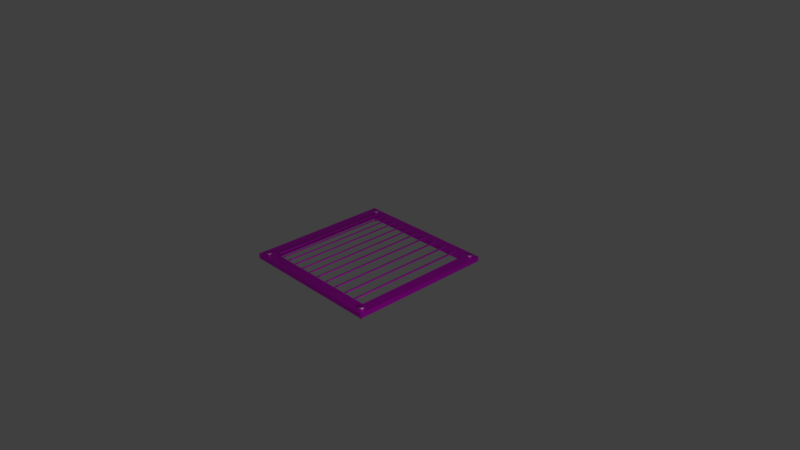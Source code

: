 # Source: ventcover.blend  (saved by Blender 2.79.0; exported with 4.5.12 LTS)
import bpy
from mathutils import Matrix  # noqa: F401  (used for matrix-valued properties, if any)

bpy.ops.wm.read_factory_settings(use_empty=True)
scene = bpy.context.scene
scene.name = 'Scene'

# ---- collections
col_collection_1 = bpy.data.collections.new('Collection 1'); scene.collection.children.link(col_collection_1)

# ---- images (referenced by path relative to the original .blend; pixels are not part of the script)
import os
ASSET_DIR = os.environ.get("B2B_ASSET_DIR", "")  # directory of the original .blend (textures are referenced by path, not embedded)
HERE = os.path.dirname(os.path.abspath(__file__))  # packed textures are extracted next to this script under _unpacked/

def load_image(name, relpath, width, height, colorspace="sRGB"):
    """Load a texture the original file referenced (path relative to the .blend, or extracted next to this script)."""
    p = next((c for c in (os.path.join(HERE, relpath), os.path.join(ASSET_DIR, relpath)) if relpath and os.path.exists(c)), "")
    if p:
        img = bpy.data.images.load(p, check_existing=True)
        img.name = name
    else:  # same state as the original file: an image datablock whose file is absent (Cycles renders it pink)
        img = bpy.data.images.new(name, width, height)
        img.source = "FILE"
        img.filepath = "//" + (relpath or name)
    img.colorspace_settings.name = colorspace
    return img
img_rustearlytexture_png = load_image('rustEarlyTexture.png', 'rustEarlyTexture.png', 1024, 1024, 'sRGB')
img_rustinitialtexture_png = load_image('rustInitialTexture.png', 'rustInitialTexture.png', 1024, 1024, 'sRGB')
img_hingenailstexture_png = load_image('hingeNailsTexture.png', 'hingeNailsTexture.png', 1024, 1024, 'sRGB')

# ---- materials (node trees are filled in below, after node groups)
mat_metal = bpy.data.materials.new('metal')
mat_metal.alpha_threshold = 0.0
mat_metal.roughness = 0.5
mat_rustedmetal = bpy.data.materials.new('rustedMetal')
mat_rustedmetal.alpha_threshold = 0.0
mat_rustedmetal.roughness = 0.5
mat_nail = bpy.data.materials.new('nail')
mat_nail.alpha_threshold = 0.0
mat_nail.roughness = 0.5
mat_nailmetal = bpy.data.materials.new('nailMetal')
mat_nailmetal.alpha_threshold = 0.0
mat_nailmetal.roughness = 0.5

# ---- material node trees
mat_metal.use_nodes = True; mat_metal.node_tree.nodes.clear()
_N = mat_metal.node_tree.nodes; _L = mat_metal.node_tree.links
n0 = _N.new('ShaderNodeBsdfPrincipled'); n0.name = 'Principled BSDF'; n0.location = (109, 324)
n0.width = 150
n0.subsurface_method = 'BURLEY'
n0.inputs[1].default_value = 1.0
n0.inputs[3].default_value = 1.45
n0.inputs[9].default_value = (1.0, 1.0, 1.0)
n1 = _N.new('ShaderNodeTexImage'); n1.name = 'Image Texture'; n1.location = (-79, 291)
n1.width = 140
n1.image = img_rustearlytexture_png
n2 = _N.new('ShaderNodeBsdfPrincipled'); n2.name = 'Principled BSDF.001'; n2.location = (285, 236)
n2.width = 150
n2.subsurface_method = 'BURLEY'
n2.inputs[1].default_value = 1.0
n2.inputs[3].default_value = 1.45
n2.inputs[9].default_value = (1.0, 1.0, 1.0)
n3 = _N.new('ShaderNodeOutputMaterial'); n3.name = 'Material Output'; n3.location = (695, 300)
n4 = _N.new('ShaderNodeMixShader'); n4.name = 'Mix Shader'; n4.location = (501, 325)
n4.inputs[0].default_value = 0.1291
_L.new(n0.outputs[0], n4.inputs[1])
_L.new(n1.outputs[0], n0.inputs[0])
_L.new(n4.outputs[0], n3.inputs[0])
_L.new(n2.outputs[0], n4.inputs[2])
n3.is_active_output = True
mat_rustedmetal.use_nodes = True; mat_rustedmetal.node_tree.nodes.clear()
_N = mat_rustedmetal.node_tree.nodes; _L = mat_rustedmetal.node_tree.links
n0 = _N.new('ShaderNodeOutputMaterial'); n0.name = 'Material Output'; n0.location = (300, 300)
n1 = _N.new('ShaderNodeBsdfPrincipled'); n1.name = 'Principled BSDF'; n1.location = (81, 341)
n1.width = 150
n1.subsurface_method = 'BURLEY'
n1.inputs[1].default_value = 0.7625
n1.inputs[3].default_value = 1.45
n1.inputs[9].default_value = (1.0, 1.0, 1.0)
n2 = _N.new('ShaderNodeTexImage'); n2.name = 'Image Texture'; n2.location = (-129, 305)
n2.width = 140
n2.image = img_rustinitialtexture_png
_L.new(n1.outputs[0], n0.inputs[0])
_L.new(n2.outputs[0], n1.inputs[0])
n0.is_active_output = True
mat_nail.use_nodes = True; mat_nail.node_tree.nodes.clear()
_N = mat_nail.node_tree.nodes; _L = mat_nail.node_tree.links
n0 = _N.new('ShaderNodeBsdfPrincipled'); n0.name = 'Principled BSDF'; n0.location = (215, 311)
n0.width = 150
n0.subsurface_method = 'BURLEY'
n0.inputs[1].default_value = 1.0
n0.inputs[3].default_value = 1.45
n0.inputs[9].default_value = (1.0, 1.0, 1.0)
n1 = _N.new('ShaderNodeTexImage'); n1.name = 'Image Texture'; n1.location = (-83, 298)
n1.width = 216
n1.image = img_hingenailstexture_png
n2 = _N.new('ShaderNodeOutputMaterial'); n2.name = 'Material Output'; n2.location = (806, 254)
n3 = _N.new('ShaderNodeMixShader'); n3.name = 'Mix Shader'; n3.location = (608, 260)
n4 = _N.new('ShaderNodeBsdfPrincipled'); n4.name = 'Principled BSDF.001'; n4.location = (395, 169)
n4.width = 150
n4.subsurface_method = 'BURLEY'
n4.inputs[0].default_value = (1.0, 1.0, 1.0, 1.0)
n4.inputs[1].default_value = 1.0
n4.inputs[3].default_value = 1.45
n4.inputs[9].default_value = (1.0, 1.0, 1.0)
_L.new(n1.outputs[0], n0.inputs[0])
_L.new(n3.outputs[0], n2.inputs[0])
_L.new(n1.outputs[1], n3.inputs[0])
_L.new(n0.outputs[0], n3.inputs[2])
_L.new(n4.outputs[0], n3.inputs[1])
n2.is_active_output = True
mat_nailmetal.use_nodes = True; mat_nailmetal.node_tree.nodes.clear()
_N = mat_nailmetal.node_tree.nodes; _L = mat_nailmetal.node_tree.links
n0 = _N.new('ShaderNodeOutputMaterial'); n0.name = 'Material Output'; n0.location = (300, 300)
n1 = _N.new('ShaderNodeBsdfPrincipled'); n1.name = 'Principled BSDF'; n1.location = (63, 343)
n1.width = 150
n1.subsurface_method = 'BURLEY'
n1.inputs[0].default_value = (0.7246, 0.7246, 0.7246, 1.0)
n1.inputs[1].default_value = 1.0
n1.inputs[3].default_value = 1.45
n1.inputs[9].default_value = (1.0, 1.0, 1.0)
_L.new(n1.outputs[0], n0.inputs[0])
n0.is_active_output = True

# ---- world
world_world = bpy.data.worlds.new('World'); scene.world = world_world
world_world.color = (0.05088, 0.05088, 0.05088)
world_world.use_sun_shadow = False
world_world.sun_shadow_jitter_overblur = 0.0
world_world.cycles.sampling_method = 'MANUAL'

# ---- cameras
cam_camera = bpy.data.cameras.new('Camera')
cam_camera.clip_end = 100.0
cam_camera.lens = 35.0
cam_camera.sensor_width = 32.0
cam_camera.sensor_height = 18.0
cam_camera.ortho_scale = 7.314
cam_camera.dof.focus_distance = 0.0

# ---- lights
light_lamp = bpy.data.lights.new('Lamp', 'POINT')
light_lamp.transmission_factor = 0.0
light_lamp.cutoff_distance = 30.0
light_lamp.energy = 100.0
light_lamp.shadow_buffer_clip_start = 1.001
light_lamp.shadow_soft_size = 0.1
light_lamp.shadow_maximum_resolution = 0.006
light_lamp.use_absolute_resolution = True

# ---- meshes
me_plane_003 = bpy.data.meshes.new('Plane.003')
me_plane_003.from_pydata([(-1.0, -1.0, 0.0), (1.0, -1.0, 0.0), (-1.0, 1.0, 0.0), (1.0, 1.0, 0.0), (2.457, -1.0, 0.08995), (4.457, -1.0, 0.08995), (2.457, 1.0, 0.08995), (4.457, 1.0, 0.08995), (-22.32, -1.196, -0.6143), (23.64, -1.196, 0.5818), (-22.32, 1.196, -0.6143), (23.64, 1.196, 0.5818), (-21.43, -1.196, -0.6839), (24.54, -1.196, 0.5121), (-21.43, 1.196, -0.6839), (24.54, 1.196, 0.5121), (19.91, -1.005, 0.4846), (-18.87, -1.005, -0.5244), (-18.87, 1.013, -0.5244), (19.91, 1.013, 0.4846), (20.85, -1.01, 0.4163), (-18.11, -1.01, -0.5976), (-18.11, 1.018, -0.5976), (20.85, 1.018, 0.4163), (21.26, 1.072, 0.5198), (21.36, 1.073, 0.5223), (21.45, 1.074, 0.5247), (21.54, 1.076, 0.5269), (21.61, 1.08, 0.5289), (21.67, 1.084, 0.5305), (21.72, 1.088, 0.5317), (21.75, 1.093, 0.5324), (21.76, 1.098, 0.5327), (21.75, 1.103, 0.5324), (21.72, 1.108, 0.5317), (21.67, 1.112, 0.5305), (21.61, 1.116, 0.5289), (21.54, 1.119, 0.5269), (21.45, 1.122, 0.5247), (21.36, 1.123, 0.5223), (21.26, 1.124, 0.5198), (21.16, 1.123, 0.5173), (21.07, 1.122, 0.5149), (20.99, 1.119, 0.5126), (20.91, 1.116, 0.5107), (20.85, 1.112, 0.5091), (20.8, 1.108, 0.5079), (20.78, 1.103, 0.5071), (20.77, 1.098, 0.5069), (20.78, 1.093, 0.5071), (20.8, 1.088, 0.5079), (20.85, 1.084, 0.5091), (20.91, 1.08, 0.5107), (20.99, 1.076, 0.5126), (21.07, 1.074, 0.5149), (21.17, 1.073, 0.5173), (21.0, 1.072, 0.5403), (21.1, 1.073, 0.5429), (21.19, 1.074, 0.5453), (21.27, 1.076, 0.5475), (21.35, 1.08, 0.5495), (21.41, 1.084, 0.5511), (21.46, 1.088, 0.5522), (21.48, 1.093, 0.553), (21.49, 1.098, 0.5532), (21.48, 1.103, 0.553), (21.46, 1.108, 0.5522), (21.41, 1.112, 0.5511), (21.35, 1.116, 0.5495), (21.27, 1.119, 0.5475), (21.19, 1.122, 0.5453), (21.1, 1.123, 0.5429), (21.0, 1.124, 0.5403), (20.9, 1.123, 0.5378), (20.81, 1.122, 0.5354), (20.72, 1.119, 0.5332), (20.65, 1.116, 0.5312), (20.59, 1.112, 0.5296), (20.54, 1.108, 0.5284), (20.51, 1.103, 0.5277), (20.5, 1.098, 0.5274), (20.51, 1.093, 0.5277), (20.54, 1.088, 0.5284), (20.59, 1.084, 0.5296), (20.65, 1.08, 0.5312), (20.72, 1.076, 0.5332), (20.81, 1.074, 0.5354), (20.9, 1.073, 0.5378), (21.26, -1.124, 0.5198), (21.36, -1.124, 0.5223), (21.45, -1.123, 0.5248), (21.54, -1.12, 0.527), (21.61, -1.117, 0.5289), (21.67, -1.113, 0.5305), (21.72, -1.109, 0.5317), (21.75, -1.104, 0.5325), (21.76, -1.099, 0.5327), (21.75, -1.094, 0.5325), (21.72, -1.089, 0.5317), (21.67, -1.084, 0.5305), (21.61, -1.081, 0.5289), (21.54, -1.077, 0.527), (21.45, -1.075, 0.5248), (21.36, -1.073, 0.5223), (21.26, -1.073, 0.5198), (21.17, -1.073, 0.5173), (21.07, -1.075, 0.5149), (20.99, -1.077, 0.5127), (20.91, -1.081, 0.5107), (20.85, -1.084, 0.5091), (20.81, -1.089, 0.5079), (20.78, -1.094, 0.5072), (20.77, -1.099, 0.5069), (20.78, -1.104, 0.5072), (20.81, -1.109, 0.5079), (20.85, -1.113, 0.5091), (20.91, -1.117, 0.5107), (20.99, -1.12, 0.5127), (21.07, -1.123, 0.5149), (21.17, -1.124, 0.5173), (20.95, -1.124, 0.5443), (21.05, -1.124, 0.5468), (21.14, -1.123, 0.5492), (21.23, -1.12, 0.5514), (21.3, -1.117, 0.5534), (21.36, -1.113, 0.555), (21.41, -1.109, 0.5562), (21.44, -1.104, 0.5569), (21.45, -1.099, 0.5571), (21.44, -1.094, 0.5569), (21.41, -1.089, 0.5562), (21.36, -1.084, 0.555), (21.3, -1.081, 0.5534), (21.23, -1.077, 0.5514), (21.14, -1.075, 0.5492), (21.05, -1.073, 0.5468), (20.95, -1.073, 0.5443), (20.85, -1.073, 0.5417), (20.76, -1.075, 0.5393), (20.68, -1.077, 0.5371), (20.6, -1.081, 0.5351), (20.54, -1.084, 0.5335), (20.49, -1.089, 0.5324), (20.46, -1.094, 0.5316), (20.46, -1.099, 0.5314), (20.46, -1.104, 0.5316), (20.49, -1.109, 0.5324), (20.54, -1.113, 0.5335), (20.6, -1.117, 0.5351), (20.68, -1.12, 0.5371), (20.76, -1.123, 0.5393), (20.85, -1.124, 0.5417), (-20.23, -1.08, -0.5597), (-20.9, -1.117, -0.5773), (-20.29, -1.077, -0.5614), (-20.37, -1.075, -0.5636), (-20.47, -1.073, -0.566), (-20.56, -1.073, -0.5685), (-20.66, -1.073, -0.571), (-20.75, -1.075, -0.5734), (-20.84, -1.077, -0.5757), (-20.91, -1.08, -0.5776), (-20.98, -1.084, -0.5792), (-21.02, -1.089, -0.5804), (-21.05, -1.094, -0.5812), (-21.06, -1.099, -0.5814), (-21.05, -1.104, -0.5812), (-21.02, -1.108, -0.5804), (-20.98, -1.113, -0.5792), (-20.56, -1.124, -0.5685), (-20.47, -1.124, -0.566), (-20.37, -1.122, -0.5636), (-20.29, -1.12, -0.5614), (-20.21, -1.117, -0.5594), (-20.15, -1.113, -0.5578), (-20.11, -1.108, -0.5566), (-20.08, -1.104, -0.5559), (-20.07, -1.099, -0.5556), (-20.08, -1.094, -0.5559), (-20.11, -1.089, -0.5566), (-20.15, -1.084, -0.5578), (-20.84, -1.12, -0.5757), (-20.75, -1.122, -0.5734), (-20.66, -1.124, -0.571), (-20.38, -1.08, -0.5474), (-21.06, -1.117, -0.565), (-20.45, -1.077, -0.549), (-20.53, -1.075, -0.5513), (-20.63, -1.073, -0.5537), (-20.72, -1.073, -0.5562), (-20.82, -1.073, -0.5587), (-20.91, -1.075, -0.5611), (-21.0, -1.077, -0.5633), (-21.07, -1.08, -0.5653), (-21.13, -1.084, -0.5669), (-21.18, -1.089, -0.5681), (-21.21, -1.094, -0.5688), (-21.22, -1.099, -0.5691), (-21.21, -1.104, -0.5688), (-21.18, -1.108, -0.5681), (-21.13, -1.113, -0.5669), (-20.72, -1.124, -0.5562), (-20.63, -1.124, -0.5537), (-20.53, -1.122, -0.5513), (-20.45, -1.12, -0.549), (-20.37, -1.117, -0.5471), (-20.31, -1.113, -0.5455), (-20.26, -1.108, -0.5443), (-20.24, -1.104, -0.5435), (-20.23, -1.099, -0.5433), (-20.24, -1.094, -0.5435), (-20.26, -1.089, -0.5443), (-20.31, -1.084, -0.5455), (-21.0, -1.12, -0.5633), (-20.91, -1.122, -0.5611), (-20.82, -1.124, -0.5587), (-20.48, -1.08, -0.5395), (-21.16, -1.117, -0.5571), (-20.55, -1.077, -0.5411), (-20.63, -1.075, -0.5434), (-20.73, -1.073, -0.5458), (-20.82, -1.073, -0.5483), (-20.92, -1.073, -0.5508), (-21.01, -1.075, -0.5532), (-21.1, -1.077, -0.5555), (-21.17, -1.08, -0.5574), (-21.23, -1.084, -0.559), (-21.28, -1.089, -0.5602), (-21.31, -1.094, -0.5609), (-21.32, -1.099, -0.5612), (-21.31, -1.104, -0.5609), (-21.28, -1.108, -0.5602), (-21.23, -1.113, -0.559), (-20.82, -1.124, -0.5483), (-20.73, -1.124, -0.5458), (-20.63, -1.122, -0.5434), (-20.55, -1.12, -0.5411), (-20.47, -1.117, -0.5392), (-20.41, -1.113, -0.5376), (-20.37, -1.108, -0.5364), (-20.34, -1.104, -0.5357), (-20.33, -1.099, -0.5354), (-20.34, -1.094, -0.5357), (-20.37, -1.089, -0.5364), (-20.41, -1.084, -0.5376), (-21.1, -1.12, -0.5555), (-21.01, -1.122, -0.5532), (-20.92, -1.124, -0.5508), (-20.17, 1.082, -0.5583), (-20.85, 1.118, -0.5761), (-20.15, 1.083, -0.5578), (-20.11, 1.088, -0.5567), (-20.08, 1.093, -0.5559), (-20.07, 1.098, -0.5557), (-20.08, 1.103, -0.5559), (-20.11, 1.108, -0.5567), (-20.15, 1.112, -0.5578), (-20.22, 1.116, -0.5595), (-20.29, 1.119, -0.5614), (-20.38, 1.121, -0.5636), (-20.47, 1.123, -0.5661), (-20.57, 1.123, -0.5686), (-20.66, 1.123, -0.5711), (-20.76, 1.121, -0.5735), (-20.57, 1.072, -0.5686), (-20.47, 1.072, -0.5661), (-20.38, 1.074, -0.5636), (-20.29, 1.076, -0.5614), (-20.22, 1.079, -0.5595), (-20.92, 1.116, -0.5777), (-20.98, 1.112, -0.5793), (-21.02, 1.108, -0.5805), (-21.05, 1.103, -0.5812), (-21.06, 1.098, -0.5815), (-21.05, 1.093, -0.5812), (-21.02, 1.088, -0.5805), (-20.98, 1.083, -0.5793), (-20.92, 1.079, -0.5777), (-20.84, 1.076, -0.5757), (-20.76, 1.074, -0.5735), (-20.66, 1.072, -0.5711), (-20.41, 1.082, -0.5396), (-21.09, 1.118, -0.5574), (-20.39, 1.083, -0.5391), (-20.35, 1.088, -0.538), (-20.32, 1.093, -0.5372), (-20.31, 1.098, -0.537), (-20.32, 1.103, -0.5372), (-20.35, 1.108, -0.538), (-20.39, 1.112, -0.5391), (-20.46, 1.116, -0.5407), (-20.53, 1.119, -0.5427), (-20.62, 1.121, -0.5449), (-20.71, 1.123, -0.5473), (-20.81, 1.123, -0.5499), (-20.9, 1.123, -0.5524), (-20.99, 1.121, -0.5548), (-20.81, 1.072, -0.5499), (-20.71, 1.072, -0.5473), (-20.62, 1.074, -0.5449), (-20.53, 1.076, -0.5427), (-20.46, 1.079, -0.5407), (-21.16, 1.116, -0.559), (-21.22, 1.112, -0.5606), (-21.26, 1.108, -0.5618), (-21.29, 1.103, -0.5625), (-21.3, 1.098, -0.5627), (-21.29, 1.093, -0.5625), (-21.26, 1.088, -0.5618), (-21.22, 1.083, -0.5606), (-21.16, 1.079, -0.559), (-21.08, 1.076, -0.557), (-20.99, 1.074, -0.5548), (-20.9, 1.072, -0.5524), (-4.777, -1.0, -0.09827), (-2.777, -1.0, -0.09827), (-4.777, 1.0, -0.09827), (-2.777, 1.0, -0.09827), (-8.835, -1.0, -0.2039), (-6.835, -1.0, -0.2039), (-8.835, 1.0, -0.2039), (-6.835, 1.0, -0.2039), (-12.99, -1.0, -0.3121), (-10.99, -1.0, -0.3121), (-12.99, 1.0, -0.3121), (-10.99, 1.0, -0.3121), (-17.2, -1.0, -0.4215), (-15.2, -1.0, -0.4215), (-17.2, 1.0, -0.4215), (-15.2, 1.0, -0.4215), (12.24, -1.0, 0.3446), (14.24, -1.0, 0.3446), (12.24, 1.0, 0.3446), (14.24, 1.0, 0.3446), (5.736, -1.0, 0.1753), (7.736, -1.0, 0.1753), (5.736, 1.0, 0.1753), (7.736, 1.0, 0.1753), (14.96, -1.0, 0.4153), (16.96, -1.0, 0.4153), (14.96, 1.0, 0.4153), (16.96, 1.0, 0.4153), (17.46, -1.0, 0.4803), (19.46, -1.0, 0.4803), (17.46, 1.0, 0.4803), (19.46, 1.0, 0.4803), (9.173, -1.0, 0.2647), (11.17, -1.0, 0.2647), (9.173, 1.0, 0.2647), (11.17, 1.0, 0.2647), (-1.0, 1.0, -0.01589), (-1.0, -1.0, -0.01589), (1.0, -1.0, -0.01589), (1.0, 1.0, -0.01589), (2.457, 1.0, 0.07406), (2.457, -1.0, 0.07406), (4.457, -1.0, 0.07406), (4.457, 1.0, 0.07406), (-4.777, 1.0, -0.1142), (-4.777, -1.0, -0.1142), (-2.777, -1.0, -0.1142), (-2.777, 1.0, -0.1142), (-8.835, 1.0, -0.2198), (-8.835, -1.0, -0.2198), (-6.835, -1.0, -0.2198), (-6.835, 1.0, -0.2198), (-12.99, 1.0, -0.328), (-12.99, -1.0, -0.328), (-10.99, -1.0, -0.328), (-10.99, 1.0, -0.328), (-17.2, 1.0, -0.4374), (-17.2, -1.0, -0.4374), (-15.2, -1.0, -0.4374), (-15.2, 1.0, -0.4374), (12.24, 1.0, 0.3287), (12.24, -1.0, 0.3287), (14.24, -1.0, 0.3287), (14.24, 1.0, 0.3287), (5.736, 1.0, 0.1594), (5.736, -1.0, 0.1594), (7.736, -1.0, 0.1594), (7.736, 1.0, 0.1594), (14.96, 1.0, 0.3994), (14.96, -1.0, 0.3994), (16.96, -1.0, 0.3994), (16.96, 1.0, 0.3994), (17.46, 1.0, 0.4644), (17.46, -1.0, 0.4644), (19.46, -1.0, 0.4644), (19.46, 1.0, 0.4644), (9.173, 1.0, 0.2488), (9.173, -1.0, 0.2488), (11.17, -1.0, 0.2488), (11.17, 1.0, 0.2488), (20.99, 1.06, 0.52), (20.77, 1.06, 0.537), (21.16, 1.06, 0.5245), (20.94, 1.06, 0.5414), (21.33, 1.063, 0.5287), (21.11, 1.063, 0.5457), (21.48, 1.067, 0.5327), (21.26, 1.067, 0.5497), (21.61, 1.073, 0.5361), (21.39, 1.073, 0.5531), (21.72, 1.08, 0.539), (21.5, 1.08, 0.5559), (21.8, 1.088, 0.5411), (21.58, 1.088, 0.5581), (21.85, 1.096, 0.5424), (21.63, 1.096, 0.5594), (21.87, 1.105, 0.5428), (21.65, 1.105, 0.5598), (21.85, 1.114, 0.5424), (21.63, 1.114, 0.5594), (21.8, 1.123, 0.5411), (21.58, 1.123, 0.5581), (21.72, 1.13, 0.539), (21.5, 1.13, 0.5559), (21.61, 1.137, 0.5361), (21.39, 1.137, 0.5531), (21.48, 1.143, 0.5327), (21.26, 1.143, 0.5497), (21.33, 1.147, 0.5287), (21.11, 1.147, 0.5457), (21.16, 1.15, 0.5245), (20.94, 1.15, 0.5414), (20.99, 1.151, 0.52), (20.77, 1.151, 0.537), (20.82, 1.15, 0.5156), (20.6, 1.15, 0.5326), (20.66, 1.147, 0.5113), (20.44, 1.147, 0.5283), (20.5, 1.143, 0.5073), (20.29, 1.143, 0.5243), (20.37, 1.137, 0.5039), (20.15, 1.137, 0.5209), (20.26, 1.13, 0.5011), (20.04, 1.13, 0.518), (20.18, 1.123, 0.499), (19.96, 1.123, 0.5159), (20.13, 1.114, 0.4977), (19.91, 1.114, 0.5146), (20.11, 1.105, 0.4972), (19.9, 1.105, 0.5142), (20.13, 1.096, 0.4977), (19.91, 1.096, 0.5146), (20.18, 1.088, 0.499), (19.96, 1.088, 0.5159), (20.26, 1.08, 0.5011), (20.04, 1.08, 0.518), (20.37, 1.073, 0.5039), (20.15, 1.073, 0.5209), (20.5, 1.067, 0.5073), (20.29, 1.067, 0.5243), (20.66, 1.063, 0.5113), (20.44, 1.063, 0.5283), (20.82, 1.06, 0.5156), (20.6, 1.06, 0.5326), (22.9, 1.08, 0.3711), (21.02, 1.08, 0.5179), (22.99, 1.081, 0.3736), (21.11, 1.081, 0.5203), (23.08, 1.082, 0.3759), (21.2, 1.082, 0.5226), (23.16, 1.085, 0.378), (21.28, 1.085, 0.5247), (23.23, 1.088, 0.3799), (21.35, 1.088, 0.5266), (23.29, 1.091, 0.3814), (21.41, 1.091, 0.5281), (23.34, 1.096, 0.3825), (21.46, 1.096, 0.5293), (23.36, 1.1, 0.3833), (21.48, 1.1, 0.53), (23.37, 1.105, 0.3835), (21.49, 1.105, 0.5302), (23.36, 1.11, 0.3833), (21.48, 1.11, 0.53), (23.34, 1.115, 0.3825), (21.46, 1.115, 0.5293), (23.29, 1.119, 0.3814), (21.41, 1.119, 0.5281), (23.23, 1.123, 0.3799), (21.35, 1.123, 0.5266), (23.16, 1.126, 0.378), (21.28, 1.126, 0.5247), (23.08, 1.128, 0.3759), (21.2, 1.128, 0.5226), (22.99, 1.129, 0.3736), (21.11, 1.129, 0.5203), (22.9, 1.13, 0.3711), (21.02, 1.13, 0.5179), (22.81, 1.129, 0.3687), (20.93, 1.129, 0.5155), (22.72, 1.128, 0.3664), (20.84, 1.128, 0.5132), (22.63, 1.126, 0.3643), (20.75, 1.126, 0.511), (22.56, 1.123, 0.3624), (20.68, 1.123, 0.5092), (22.5, 1.119, 0.3609), (20.62, 1.119, 0.5076), (22.46, 1.115, 0.3597), (20.58, 1.115, 0.5065), (22.43, 1.11, 0.359), (20.55, 1.11, 0.5058), (22.42, 1.105, 0.3588), (20.54, 1.105, 0.5055), (22.43, 1.1, 0.359), (20.55, 1.1, 0.5058), (22.46, 1.096, 0.3597), (20.58, 1.096, 0.5065), (22.5, 1.091, 0.3609), (20.62, 1.091, 0.5076), (22.56, 1.088, 0.3624), (20.68, 1.088, 0.5092), (22.63, 1.085, 0.3643), (20.75, 1.085, 0.511), (22.72, 1.082, 0.3664), (20.84, 1.082, 0.5132), (22.81, 1.081, 0.3687), (20.93, 1.081, 0.5155), (21.14, -1.144, 0.5295), (20.92, -1.144, 0.5465), (21.31, -1.144, 0.534), (21.09, -1.144, 0.551), (21.48, -1.141, 0.5382), (21.26, -1.141, 0.5552), (21.63, -1.137, 0.5422), (21.41, -1.137, 0.5592), (21.76, -1.131, 0.5456), (21.54, -1.131, 0.5626), (21.87, -1.124, 0.5485), (21.65, -1.124, 0.5655), (21.95, -1.116, 0.5506), (21.73, -1.116, 0.5676), (22.0, -1.108, 0.5519), (21.78, -1.108, 0.5689), (22.02, -1.099, 0.5523), (21.8, -1.099, 0.5693), (22.0, -1.09, 0.5519), (21.78, -1.09, 0.5689), (21.95, -1.081, 0.5506), (21.73, -1.081, 0.5676), (21.87, -1.074, 0.5485), (21.65, -1.074, 0.5655), (21.76, -1.067, 0.5456), (21.54, -1.067, 0.5626), (21.63, -1.061, 0.5422), (21.41, -1.061, 0.5592), (21.48, -1.057, 0.5382), (21.26, -1.057, 0.5552), (21.31, -1.054, 0.534), (21.09, -1.054, 0.551), (21.14, -1.053, 0.5295), (20.92, -1.053, 0.5465), (20.97, -1.054, 0.5251), (20.75, -1.054, 0.5421), (20.81, -1.057, 0.5208), (20.59, -1.057, 0.5378), (20.65, -1.061, 0.5169), (20.44, -1.061, 0.5339), (20.52, -1.067, 0.5134), (20.3, -1.067, 0.5304), (20.41, -1.074, 0.5106), (20.19, -1.074, 0.5276), (20.33, -1.081, 0.5085), (20.11, -1.081, 0.5255), (20.28, -1.09, 0.5072), (20.06, -1.09, 0.5242), (20.26, -1.099, 0.5067), (20.05, -1.099, 0.5237), (20.28, -1.108, 0.5072), (20.06, -1.108, 0.5242), (20.33, -1.116, 0.5085), (20.11, -1.116, 0.5255), (20.41, -1.124, 0.5106), (20.19, -1.124, 0.5276), (20.52, -1.131, 0.5134), (20.3, -1.131, 0.5304), (20.65, -1.137, 0.5169), (20.44, -1.137, 0.5339), (20.81, -1.141, 0.5208), (20.59, -1.141, 0.5378), (20.97, -1.144, 0.5251), (20.75, -1.144, 0.5421), (23.05, -1.124, 0.3807), (21.17, -1.124, 0.5274), (23.14, -1.123, 0.3831), (21.26, -1.123, 0.5298), (23.23, -1.122, 0.3854), (21.35, -1.122, 0.5321), (23.31, -1.119, 0.3875), (21.43, -1.119, 0.5343), (23.38, -1.116, 0.3894), (21.5, -1.116, 0.5361), (23.44, -1.113, 0.3909), (21.56, -1.113, 0.5377), (23.49, -1.108, 0.3921), (21.61, -1.108, 0.5388), (23.51, -1.104, 0.3928), (21.63, -1.104, 0.5395), (23.52, -1.099, 0.393), (21.64, -1.099, 0.5397), (23.51, -1.094, 0.3928), (21.63, -1.094, 0.5395), (23.49, -1.089, 0.3921), (21.61, -1.089, 0.5388), (23.44, -1.085, 0.3909), (21.56, -1.085, 0.5377), (23.38, -1.081, 0.3894), (21.5, -1.081, 0.5361), (23.31, -1.078, 0.3875), (21.43, -1.078, 0.5343), (23.23, -1.076, 0.3854), (21.35, -1.076, 0.5321), (23.14, -1.075, 0.3831), (21.26, -1.075, 0.5298), (23.05, -1.074, 0.3807), (21.17, -1.074, 0.5274), (22.96, -1.075, 0.3783), (21.08, -1.075, 0.525), (22.87, -1.076, 0.3759), (20.99, -1.076, 0.5227), (22.78, -1.078, 0.3738), (20.9, -1.078, 0.5205), (22.71, -1.081, 0.3719), (20.83, -1.081, 0.5187), (22.65, -1.085, 0.3704), (20.77, -1.085, 0.5171), (22.61, -1.089, 0.3693), (20.73, -1.089, 0.516), (22.58, -1.094, 0.3686), (20.7, -1.094, 0.5153), (22.57, -1.099, 0.3683), (20.69, -1.099, 0.5151), (22.58, -1.104, 0.3686), (20.7, -1.104, 0.5153), (22.61, -1.108, 0.3693), (20.73, -1.108, 0.516), (22.65, -1.113, 0.3704), (20.77, -1.113, 0.5171), (22.71, -1.116, 0.3719), (20.83, -1.116, 0.5187), (22.78, -1.119, 0.3738), (20.9, -1.119, 0.5205), (22.87, -1.122, 0.3759), (20.99, -1.122, 0.5227), (22.96, -1.123, 0.3783), (21.08, -1.123, 0.525), (-20.51, -1.144, -0.5541), (-20.72, -1.144, -0.5371), (-20.33, -1.144, -0.5497), (-20.55, -1.144, -0.5327), (-20.17, -1.141, -0.5454), (-20.39, -1.141, -0.5284), (-20.02, -1.137, -0.5415), (-20.24, -1.137, -0.5245), (-19.89, -1.131, -0.538), (-20.1, -1.131, -0.521), (-19.78, -1.124, -0.5352), (-19.99, -1.124, -0.5182), (-19.7, -1.116, -0.5331), (-19.91, -1.116, -0.5161), (-19.65, -1.108, -0.5318), (-19.86, -1.108, -0.5148), (-19.63, -1.099, -0.5313), (-19.85, -1.099, -0.5143), (-19.65, -1.09, -0.5318), (-19.86, -1.09, -0.5148), (-19.7, -1.081, -0.5331), (-19.91, -1.081, -0.5161), (-19.78, -1.074, -0.5352), (-19.99, -1.074, -0.5182), (-19.89, -1.067, -0.538), (-20.1, -1.067, -0.521), (-20.02, -1.061, -0.5415), (-20.24, -1.061, -0.5245), (-20.17, -1.057, -0.5454), (-20.39, -1.057, -0.5284), (-20.33, -1.054, -0.5497), (-20.55, -1.054, -0.5327), (-20.51, -1.053, -0.5541), (-20.72, -1.053, -0.5371), (-20.68, -1.054, -0.5586), (-20.89, -1.054, -0.5416), (-20.84, -1.057, -0.5628), (-21.06, -1.057, -0.5458), (-20.99, -1.061, -0.5668), (-21.21, -1.061, -0.5498), (-21.12, -1.067, -0.5702), (-21.34, -1.067, -0.5532), (-21.23, -1.074, -0.5731), (-21.45, -1.074, -0.5561), (-21.31, -1.081, -0.5752), (-21.53, -1.081, -0.5582), (-21.36, -1.09, -0.5765), (-21.58, -1.09, -0.5595), (-21.38, -1.099, -0.5769), (-21.6, -1.099, -0.5599), (-21.36, -1.108, -0.5765), (-21.58, -1.108, -0.5595), (-21.31, -1.116, -0.5752), (-21.53, -1.116, -0.5582), (-21.23, -1.124, -0.5731), (-21.45, -1.124, -0.5561), (-21.12, -1.131, -0.5702), (-21.34, -1.131, -0.5532), (-20.99, -1.137, -0.5668), (-21.21, -1.137, -0.5498), (-20.84, -1.141, -0.5628), (-21.06, -1.141, -0.5458), (-20.68, -1.144, -0.5586), (-20.89, -1.144, -0.5416), (-18.6, -1.124, -0.703), (-20.48, -1.124, -0.5562), (-18.51, -1.123, -0.7006), (-20.39, -1.123, -0.5538), (-18.42, -1.122, -0.6983), (-20.3, -1.122, -0.5515), (-18.33, -1.119, -0.6961), (-20.21, -1.119, -0.5494), (-18.26, -1.116, -0.6943), (-20.14, -1.116, -0.5475), (-18.2, -1.113, -0.6927), (-20.08, -1.113, -0.546), (-18.16, -1.108, -0.6916), (-20.04, -1.108, -0.5448), (-18.13, -1.104, -0.6909), (-20.01, -1.104, -0.5441), (-18.12, -1.099, -0.6906), (-20.0, -1.099, -0.5439), (-18.13, -1.094, -0.6909), (-20.01, -1.094, -0.5441), (-18.16, -1.089, -0.6916), (-20.04, -1.089, -0.5448), (-18.2, -1.085, -0.6927), (-20.08, -1.085, -0.546), (-18.26, -1.081, -0.6943), (-20.14, -1.081, -0.5475), (-18.33, -1.078, -0.6961), (-20.21, -1.078, -0.5494), (-18.42, -1.076, -0.6983), (-20.3, -1.076, -0.5515), (-18.51, -1.075, -0.7006), (-20.39, -1.075, -0.5538), (-18.6, -1.074, -0.703), (-20.48, -1.074, -0.5562), (-18.69, -1.075, -0.7054), (-20.57, -1.075, -0.5587), (-18.78, -1.076, -0.7077), (-20.66, -1.076, -0.561), (-18.86, -1.078, -0.7098), (-20.74, -1.078, -0.5631), (-18.93, -1.081, -0.7117), (-20.81, -1.081, -0.565), (-18.99, -1.085, -0.7132), (-20.87, -1.085, -0.5665), (-19.04, -1.089, -0.7144), (-20.92, -1.089, -0.5676), (-19.06, -1.094, -0.7151), (-20.94, -1.094, -0.5684), (-19.07, -1.099, -0.7153), (-20.95, -1.099, -0.5686), (-19.06, -1.104, -0.7151), (-20.94, -1.104, -0.5684), (-19.04, -1.108, -0.7144), (-20.92, -1.108, -0.5676), (-18.99, -1.113, -0.7132), (-20.87, -1.113, -0.5665), (-18.93, -1.116, -0.7117), (-20.81, -1.116, -0.565), (-18.86, -1.119, -0.7098), (-20.74, -1.119, -0.5631), (-18.78, -1.122, -0.7077), (-20.66, -1.122, -0.561), (-18.69, -1.123, -0.7054), (-20.57, -1.123, -0.5587), (-20.51, 1.054, -0.5541), (-20.72, 1.054, -0.5371), (-20.33, 1.055, -0.5497), (-20.55, 1.055, -0.5327), (-20.17, 1.057, -0.5454), (-20.39, 1.057, -0.5284), (-20.02, 1.061, -0.5415), (-20.24, 1.061, -0.5245), (-19.89, 1.067, -0.538), (-20.1, 1.067, -0.521), (-19.78, 1.074, -0.5352), (-19.99, 1.074, -0.5182), (-19.7, 1.082, -0.5331), (-19.91, 1.082, -0.5161), (-19.65, 1.09, -0.5318), (-19.86, 1.09, -0.5148), (-19.63, 1.099, -0.5313), (-19.85, 1.099, -0.5143), (-19.65, 1.108, -0.5318), (-19.86, 1.108, -0.5148), (-19.7, 1.117, -0.5331), (-19.91, 1.117, -0.5161), (-19.78, 1.125, -0.5352), (-19.99, 1.125, -0.5182), (-19.89, 1.132, -0.538), (-20.1, 1.132, -0.521), (-20.02, 1.137, -0.5415), (-20.24, 1.137, -0.5245), (-20.17, 1.141, -0.5454), (-20.39, 1.141, -0.5284), (-20.33, 1.144, -0.5497), (-20.55, 1.144, -0.5327), (-20.51, 1.145, -0.5541), (-20.72, 1.145, -0.5371), (-20.68, 1.144, -0.5586), (-20.89, 1.144, -0.5416), (-20.84, 1.141, -0.5628), (-21.06, 1.141, -0.5458), (-20.99, 1.137, -0.5668), (-21.21, 1.137, -0.5498), (-21.12, 1.132, -0.5702), (-21.34, 1.132, -0.5532), (-21.23, 1.125, -0.5731), (-21.45, 1.125, -0.5561), (-21.31, 1.117, -0.5752), (-21.53, 1.117, -0.5582), (-21.36, 1.108, -0.5765), (-21.58, 1.108, -0.5595), (-21.38, 1.099, -0.5769), (-21.6, 1.099, -0.5599), (-21.36, 1.09, -0.5765), (-21.58, 1.09, -0.5595), (-21.31, 1.082, -0.5752), (-21.53, 1.082, -0.5582), (-21.23, 1.074, -0.5731), (-21.45, 1.074, -0.5561), (-21.12, 1.067, -0.5702), (-21.34, 1.067, -0.5532), (-20.99, 1.061, -0.5668), (-21.21, 1.061, -0.5498), (-20.84, 1.057, -0.5628), (-21.06, 1.057, -0.5458), (-20.68, 1.055, -0.5586), (-20.89, 1.055, -0.5416), (-18.6, 1.075, -0.703), (-20.48, 1.075, -0.5562), (-18.51, 1.075, -0.7006), (-20.39, 1.075, -0.5538), (-18.42, 1.076, -0.6983), (-20.3, 1.076, -0.5515), (-18.33, 1.079, -0.6961), (-20.21, 1.079, -0.5494), (-18.26, 1.082, -0.6943), (-20.14, 1.082, -0.5475), (-18.2, 1.086, -0.6927), (-20.08, 1.086, -0.546), (-18.16, 1.09, -0.6916), (-20.04, 1.09, -0.5448), (-18.13, 1.094, -0.6909), (-20.01, 1.094, -0.5441), (-18.12, 1.099, -0.6906), (-20.0, 1.099, -0.5439), (-18.13, 1.104, -0.6909), (-20.01, 1.104, -0.5441), (-18.16, 1.109, -0.6916), (-20.04, 1.109, -0.5448), (-18.2, 1.113, -0.6927), (-20.08, 1.113, -0.546), (-18.26, 1.117, -0.6943), (-20.14, 1.117, -0.5475), (-18.33, 1.12, -0.6961), (-20.21, 1.12, -0.5494), (-18.42, 1.122, -0.6983), (-20.3, 1.122, -0.5515), (-18.51, 1.124, -0.7006), (-20.39, 1.124, -0.5538), (-18.6, 1.124, -0.703), (-20.48, 1.124, -0.5562), (-18.69, 1.124, -0.7054), (-20.57, 1.124, -0.5587), (-18.78, 1.122, -0.7077), (-20.66, 1.122, -0.561), (-18.86, 1.12, -0.7098), (-20.74, 1.12, -0.5631), (-18.93, 1.117, -0.7117), (-20.81, 1.117, -0.565), (-18.99, 1.113, -0.7132), (-20.87, 1.113, -0.5665), (-19.04, 1.109, -0.7144), (-20.92, 1.109, -0.5676), (-19.06, 1.104, -0.7151), (-20.94, 1.104, -0.5684), (-19.07, 1.099, -0.7153), (-20.95, 1.099, -0.5686), (-19.06, 1.094, -0.7151), (-20.94, 1.094, -0.5684), (-19.04, 1.09, -0.7144), (-20.92, 1.09, -0.5676), (-18.99, 1.086, -0.7132), (-20.87, 1.086, -0.5665), (-18.93, 1.082, -0.7117), (-20.81, 1.082, -0.565), (-18.86, 1.079, -0.7098), (-20.74, 1.079, -0.5631), (-18.78, 1.076, -0.7077), (-20.66, 1.076, -0.561), (-18.69, 1.075, -0.7054), (-20.57, 1.075, -0.5587)], [], [(0, 2, 3, 1), (4, 6, 7, 5), (8, 9, 88, 119, 118, 117, 116, 115, 114, 113, 112, 111, 110, 109, 108, 107, 106, 105, 104, 24, 55, 54, 53, 52, 51, 50, 49, 48, 47, 46, 45, 44, 43, 42, 41, 40, 11, 10, 249, 263, 262, 261, 260, 259, 258, 257, 256, 255, 254, 253, 252, 251, 250, 248, 18, 19, 16, 17, 152, 180, 179, 178, 177, 176, 175, 174, 173, 172, 171, 170, 169, 183, 182, 181, 153), (10, 11, 15, 14), (14, 15, 23, 22, 21, 12), (12, 13, 9, 8), (10, 14, 12, 8), (15, 11, 9, 13), (18, 17, 21, 22), (18, 248, 268, 267, 266, 265, 264, 280, 279, 278, 277, 276, 275, 274, 273, 272, 271, 270, 269, 249, 10, 8, 153, 168, 167, 166, 165, 164, 163, 162, 161, 160, 159, 158, 157, 156, 155, 154, 152, 17), (12, 21, 20, 23, 15, 13), (17, 16, 20, 21), (19, 18, 22, 23), (16, 19, 23, 20), (56, 57, 58, 59, 60, 61, 62, 63, 64, 65, 66, 67, 68, 69, 70, 71, 72, 73, 74, 75, 76, 77, 78, 79, 80, 81, 82, 83, 84, 85, 86, 87), (11, 40, 39, 38, 37, 36, 35, 34, 33, 32, 31, 30, 29, 28, 27, 26, 25, 24, 9), (30, 31, 63, 62), (44, 45, 77, 76), (31, 32, 64, 63), (45, 46, 78, 77), (32, 33, 65, 64), (46, 47, 79, 78), (33, 34, 66, 65), (47, 48, 80, 79), (34, 35, 67, 66), (48, 49, 81, 80), (35, 36, 68, 67), (49, 50, 82, 81), (36, 37, 69, 68), (50, 51, 83, 82), (37, 38, 70, 69), (24, 25, 57, 56), (51, 52, 84, 83), (38, 39, 71, 70), (25, 26, 58, 57), (52, 53, 85, 84), (39, 40, 72, 71), (26, 27, 59, 58), (53, 54, 86, 85), (40, 41, 73, 72), (27, 28, 60, 59), (54, 55, 87, 86), (41, 42, 74, 73), (28, 29, 61, 60), (55, 24, 56, 87), (42, 43, 75, 74), (29, 30, 62, 61), (43, 44, 76, 75), (120, 121, 122, 123, 124, 125, 126, 127, 128, 129, 130, 131, 132, 133, 134, 135, 136, 137, 138, 139, 140, 141, 142, 143, 144, 145, 146, 147, 148, 149, 150, 151), (24, 104, 103, 102, 101, 100, 99, 98, 97, 96, 95, 94, 93, 92, 91, 90, 89, 88, 9), (118, 119, 151, 150), (105, 106, 138, 137), (92, 93, 125, 124), (119, 88, 120, 151), (106, 107, 139, 138), (93, 94, 126, 125), (107, 108, 140, 139), (94, 95, 127, 126), (108, 109, 141, 140), (95, 96, 128, 127), (109, 110, 142, 141), (96, 97, 129, 128), (110, 111, 143, 142), (97, 98, 130, 129), (111, 112, 144, 143), (98, 99, 131, 130), (112, 113, 145, 144), (99, 100, 132, 131), (113, 114, 146, 145), (100, 101, 133, 132), (114, 115, 147, 146), (101, 102, 134, 133), (88, 89, 121, 120), (115, 116, 148, 147), (102, 103, 135, 134), (89, 90, 122, 121), (116, 117, 149, 148), (103, 104, 136, 135), (90, 91, 123, 122), (117, 118, 150, 149), (104, 105, 137, 136), (91, 92, 124, 123), (203, 204, 236, 235), (164, 165, 197, 196), (177, 178, 210, 209), (215, 201, 233, 247), (178, 179, 211, 210), (165, 166, 198, 197), (179, 180, 212, 211), (166, 167, 199, 198), (152, 154, 186, 184), (180, 152, 184, 212), (167, 168, 200, 199), (154, 155, 187, 186), (153, 181, 213, 185), (168, 153, 185, 200), (155, 156, 188, 187), (181, 182, 214, 213), (169, 170, 202, 201), (156, 157, 189, 188), (182, 183, 215, 214), (170, 171, 203, 202), (157, 158, 190, 189), (183, 169, 201, 215), (171, 172, 204, 203), (158, 159, 191, 190), (172, 173, 205, 204), (159, 160, 192, 191), (173, 174, 206, 205), (160, 161, 193, 192), (174, 175, 207, 206), (161, 162, 194, 193), (175, 176, 208, 207), (162, 163, 195, 194), (176, 177, 209, 208), (163, 164, 196, 195), (216, 218, 219, 220, 221, 222, 223, 224, 225, 226, 227, 228, 229, 230, 231, 232, 217), (217, 245, 246, 247, 233, 234, 235, 236, 237, 238, 239, 240, 241, 242, 243, 244, 216), (190, 191, 223, 222), (204, 205, 237, 236), (191, 192, 224, 223), (205, 206, 238, 237), (192, 193, 225, 224), (206, 207, 239, 238), (193, 194, 226, 225), (207, 208, 240, 239), (194, 195, 227, 226), (208, 209, 241, 240), (195, 196, 228, 227), (209, 210, 242, 241), (196, 197, 229, 228), (210, 211, 243, 242), (197, 198, 230, 229), (211, 212, 244, 243), (198, 199, 231, 230), (184, 186, 218, 216), (212, 184, 216, 244), (199, 200, 232, 231), (186, 187, 219, 218), (185, 213, 245, 217), (200, 185, 217, 232), (187, 188, 220, 219), (213, 214, 246, 245), (201, 202, 234, 233), (188, 189, 221, 220), (214, 215, 247, 246), (202, 203, 235, 234), (189, 190, 222, 221), (281, 283, 284, 285, 286, 287, 288, 289, 290, 291, 292, 293, 294, 295, 296, 282), (259, 260, 293, 292), (271, 272, 305, 304), (282, 302, 303, 304, 305, 306, 307, 308, 309, 310, 311, 312, 313, 297, 298, 299, 300, 301, 281), (272, 273, 306, 305), (260, 261, 294, 293), (273, 274, 307, 306), (261, 262, 295, 294), (274, 275, 308, 307), (262, 263, 296, 295), (248, 250, 283, 281), (275, 276, 309, 308), (263, 249, 282, 296), (250, 251, 284, 283), (276, 277, 310, 309), (264, 265, 298, 297), (251, 252, 285, 284), (277, 278, 311, 310), (265, 266, 299, 298), (252, 253, 286, 285), (278, 279, 312, 311), (266, 267, 300, 299), (253, 254, 287, 286), (279, 280, 313, 312), (267, 268, 301, 300), (254, 255, 288, 287), (280, 264, 297, 313), (268, 248, 281, 301), (255, 256, 289, 288), (249, 269, 302, 282), (256, 257, 290, 289), (269, 270, 303, 302), (257, 258, 291, 290), (270, 271, 304, 303), (258, 259, 292, 291), (314, 316, 317, 315), (318, 320, 321, 319), (322, 324, 325, 323), (326, 328, 329, 327), (330, 332, 333, 331), (334, 336, 337, 335), (338, 340, 341, 339), (342, 344, 345, 343), (346, 348, 349, 347), (351, 352, 353, 350), (355, 356, 357, 354), (359, 360, 361, 358), (363, 364, 365, 362), (367, 368, 369, 366), (371, 372, 373, 370), (375, 376, 377, 374), (379, 380, 381, 378), (383, 384, 385, 382), (387, 388, 389, 386), (391, 392, 393, 390), (333, 332, 374, 377), (4, 5, 356, 355), (319, 321, 365, 364), (346, 347, 392, 391), (336, 334, 379, 378), (5, 7, 357, 356), (321, 320, 362, 365), (347, 349, 393, 392), (334, 335, 380, 379), (7, 6, 354, 357), (324, 322, 367, 366), (349, 348, 390, 393), (335, 337, 381, 380), (322, 323, 368, 367), (337, 336, 378, 381), (323, 325, 369, 368), (340, 338, 383, 382), (325, 324, 366, 369), (338, 339, 384, 383), (328, 326, 371, 370), (339, 341, 385, 384), (326, 327, 372, 371), (316, 314, 359, 358), (341, 340, 382, 385), (327, 329, 373, 372), (2, 0, 351, 350), (314, 315, 360, 359), (344, 342, 387, 386), (329, 328, 370, 373), (0, 1, 352, 351), (315, 317, 361, 360), (342, 343, 388, 387), (332, 330, 375, 374), (1, 3, 353, 352), (317, 316, 358, 361), (343, 345, 389, 388), (330, 331, 376, 375), (3, 2, 350, 353), (320, 318, 363, 362), (345, 344, 386, 389), (331, 333, 377, 376), (6, 4, 355, 354), (318, 319, 364, 363), (348, 346, 391, 390), (394, 395, 397, 396), (396, 397, 399, 398), (398, 399, 401, 400), (400, 401, 403, 402), (402, 403, 405, 404), (404, 405, 407, 406), (406, 407, 409, 408), (408, 409, 411, 410), (410, 411, 413, 412), (412, 413, 415, 414), (414, 415, 417, 416), (416, 417, 419, 418), (418, 419, 421, 420), (420, 421, 423, 422), (422, 423, 425, 424), (424, 425, 427, 426), (426, 427, 429, 428), (428, 429, 431, 430), (430, 431, 433, 432), (432, 433, 435, 434), (434, 435, 437, 436), (436, 437, 439, 438), (438, 439, 441, 440), (440, 441, 443, 442), (442, 443, 445, 444), (444, 445, 447, 446), (446, 447, 449, 448), (448, 449, 451, 450), (450, 451, 453, 452), (452, 453, 455, 454), (397, 395, 457, 455, 453, 451, 449, 447, 445, 443, 441, 439, 437, 435, 433, 431, 429, 427, 425, 423, 421, 419, 417, 415, 413, 411, 409, 407, 405, 403, 401, 399), (454, 455, 457, 456), (456, 457, 395, 394), (394, 396, 398, 400, 402, 404, 406, 408, 410, 412, 414, 416, 418, 420, 422, 424, 426, 428, 430, 432, 434, 436, 438, 440, 442, 444, 446, 448, 450, 452, 454, 456), (458, 459, 461, 460), (460, 461, 463, 462), (462, 463, 465, 464), (464, 465, 467, 466), (466, 467, 469, 468), (468, 469, 471, 470), (470, 471, 473, 472), (472, 473, 475, 474), (474, 475, 477, 476), (476, 477, 479, 478), (478, 479, 481, 480), (480, 481, 483, 482), (482, 483, 485, 484), (484, 485, 487, 486), (486, 487, 489, 488), (488, 489, 491, 490), (490, 491, 493, 492), (492, 493, 495, 494), (494, 495, 497, 496), (496, 497, 499, 498), (498, 499, 501, 500), (500, 501, 503, 502), (502, 503, 505, 504), (504, 505, 507, 506), (506, 507, 509, 508), (508, 509, 511, 510), (510, 511, 513, 512), (512, 513, 515, 514), (514, 515, 517, 516), (516, 517, 519, 518), (461, 459, 521, 519, 517, 515, 513, 511, 509, 507, 505, 503, 501, 499, 497, 495, 493, 491, 489, 487, 485, 483, 481, 479, 477, 475, 473, 471, 469, 467, 465, 463), (518, 519, 521, 520), (520, 521, 459, 458), (458, 460, 462, 464, 466, 468, 470, 472, 474, 476, 478, 480, 482, 484, 486, 488, 490, 492, 494, 496, 498, 500, 502, 504, 506, 508, 510, 512, 514, 516, 518, 520), (522, 523, 525, 524), (524, 525, 527, 526), (526, 527, 529, 528), (528, 529, 531, 530), (530, 531, 533, 532), (532, 533, 535, 534), (534, 535, 537, 536), (536, 537, 539, 538), (538, 539, 541, 540), (540, 541, 543, 542), (542, 543, 545, 544), (544, 545, 547, 546), (546, 547, 549, 548), (548, 549, 551, 550), (550, 551, 553, 552), (552, 553, 555, 554), (554, 555, 557, 556), (556, 557, 559, 558), (558, 559, 561, 560), (560, 561, 563, 562), (562, 563, 565, 564), (564, 565, 567, 566), (566, 567, 569, 568), (568, 569, 571, 570), (570, 571, 573, 572), (572, 573, 575, 574), (574, 575, 577, 576), (576, 577, 579, 578), (578, 579, 581, 580), (580, 581, 583, 582), (525, 523, 585, 583, 581, 579, 577, 575, 573, 571, 569, 567, 565, 563, 561, 559, 557, 555, 553, 551, 549, 547, 545, 543, 541, 539, 537, 535, 533, 531, 529, 527), (582, 583, 585, 584), (584, 585, 523, 522), (522, 524, 526, 528, 530, 532, 534, 536, 538, 540, 542, 544, 546, 548, 550, 552, 554, 556, 558, 560, 562, 564, 566, 568, 570, 572, 574, 576, 578, 580, 582, 584), (586, 587, 589, 588), (588, 589, 591, 590), (590, 591, 593, 592), (592, 593, 595, 594), (594, 595, 597, 596), (596, 597, 599, 598), (598, 599, 601, 600), (600, 601, 603, 602), (602, 603, 605, 604), (604, 605, 607, 606), (606, 607, 609, 608), (608, 609, 611, 610), (610, 611, 613, 612), (612, 613, 615, 614), (614, 615, 617, 616), (616, 617, 619, 618), (618, 619, 621, 620), (620, 621, 623, 622), (622, 623, 625, 624), (624, 625, 627, 626), (626, 627, 629, 628), (628, 629, 631, 630), (630, 631, 633, 632), (632, 633, 635, 634), (634, 635, 637, 636), (636, 637, 639, 638), (638, 639, 641, 640), (640, 641, 643, 642), (642, 643, 645, 644), (644, 645, 647, 646), (589, 587, 649, 647, 645, 643, 641, 639, 637, 635, 633, 631, 629, 627, 625, 623, 621, 619, 617, 615, 613, 611, 609, 607, 605, 603, 601, 599, 597, 595, 593, 591), (646, 647, 649, 648), (648, 649, 587, 586), (586, 588, 590, 592, 594, 596, 598, 600, 602, 604, 606, 608, 610, 612, 614, 616, 618, 620, 622, 624, 626, 628, 630, 632, 634, 636, 638, 640, 642, 644, 646, 648), (650, 651, 653, 652), (652, 653, 655, 654), (654, 655, 657, 656), (656, 657, 659, 658), (658, 659, 661, 660), (660, 661, 663, 662), (662, 663, 665, 664), (664, 665, 667, 666), (666, 667, 669, 668), (668, 669, 671, 670), (670, 671, 673, 672), (672, 673, 675, 674), (674, 675, 677, 676), (676, 677, 679, 678), (678, 679, 681, 680), (680, 681, 683, 682), (682, 683, 685, 684), (684, 685, 687, 686), (686, 687, 689, 688), (688, 689, 691, 690), (690, 691, 693, 692), (692, 693, 695, 694), (694, 695, 697, 696), (696, 697, 699, 698), (698, 699, 701, 700), (700, 701, 703, 702), (702, 703, 705, 704), (704, 705, 707, 706), (706, 707, 709, 708), (708, 709, 711, 710), (653, 651, 713, 711, 709, 707, 705, 703, 701, 699, 697, 695, 693, 691, 689, 687, 685, 683, 681, 679, 677, 675, 673, 671, 669, 667, 665, 663, 661, 659, 657, 655), (710, 711, 713, 712), (712, 713, 651, 650), (650, 652, 654, 656, 658, 660, 662, 664, 666, 668, 670, 672, 674, 676, 678, 680, 682, 684, 686, 688, 690, 692, 694, 696, 698, 700, 702, 704, 706, 708, 710, 712), (714, 715, 717, 716), (716, 717, 719, 718), (718, 719, 721, 720), (720, 721, 723, 722), (722, 723, 725, 724), (724, 725, 727, 726), (726, 727, 729, 728), (728, 729, 731, 730), (730, 731, 733, 732), (732, 733, 735, 734), (734, 735, 737, 736), (736, 737, 739, 738), (738, 739, 741, 740), (740, 741, 743, 742), (742, 743, 745, 744), (744, 745, 747, 746), (746, 747, 749, 748), (748, 749, 751, 750), (750, 751, 753, 752), (752, 753, 755, 754), (754, 755, 757, 756), (756, 757, 759, 758), (758, 759, 761, 760), (760, 761, 763, 762), (762, 763, 765, 764), (764, 765, 767, 766), (766, 767, 769, 768), (768, 769, 771, 770), (770, 771, 773, 772), (772, 773, 775, 774), (717, 715, 777, 775, 773, 771, 769, 767, 765, 763, 761, 759, 757, 755, 753, 751, 749, 747, 745, 743, 741, 739, 737, 735, 733, 731, 729, 727, 725, 723, 721, 719), (774, 775, 777, 776), (776, 777, 715, 714), (714, 716, 718, 720, 722, 724, 726, 728, 730, 732, 734, 736, 738, 740, 742, 744, 746, 748, 750, 752, 754, 756, 758, 760, 762, 764, 766, 768, 770, 772, 774, 776), (778, 779, 781, 780), (780, 781, 783, 782), (782, 783, 785, 784), (784, 785, 787, 786), (786, 787, 789, 788), (788, 789, 791, 790), (790, 791, 793, 792), (792, 793, 795, 794), (794, 795, 797, 796), (796, 797, 799, 798), (798, 799, 801, 800), (800, 801, 803, 802), (802, 803, 805, 804), (804, 805, 807, 806), (806, 807, 809, 808), (808, 809, 811, 810), (810, 811, 813, 812), (812, 813, 815, 814), (814, 815, 817, 816), (816, 817, 819, 818), (818, 819, 821, 820), (820, 821, 823, 822), (822, 823, 825, 824), (824, 825, 827, 826), (826, 827, 829, 828), (828, 829, 831, 830), (830, 831, 833, 832), (832, 833, 835, 834), (834, 835, 837, 836), (836, 837, 839, 838), (781, 779, 841, 839, 837, 835, 833, 831, 829, 827, 825, 823, 821, 819, 817, 815, 813, 811, 809, 807, 805, 803, 801, 799, 797, 795, 793, 791, 789, 787, 785, 783), (838, 839, 841, 840), (840, 841, 779, 778), (778, 780, 782, 784, 786, 788, 790, 792, 794, 796, 798, 800, 802, 804, 806, 808, 810, 812, 814, 816, 818, 820, 822, 824, 826, 828, 830, 832, 834, 836, 838, 840), (842, 843, 845, 844), (844, 845, 847, 846), (846, 847, 849, 848), (848, 849, 851, 850), (850, 851, 853, 852), (852, 853, 855, 854), (854, 855, 857, 856), (856, 857, 859, 858), (858, 859, 861, 860), (860, 861, 863, 862), (862, 863, 865, 864), (864, 865, 867, 866), (866, 867, 869, 868), (868, 869, 871, 870), (870, 871, 873, 872), (872, 873, 875, 874), (874, 875, 877, 876), (876, 877, 879, 878), (878, 879, 881, 880), (880, 881, 883, 882), (882, 883, 885, 884), (884, 885, 887, 886), (886, 887, 889, 888), (888, 889, 891, 890), (890, 891, 893, 892), (892, 893, 895, 894), (894, 895, 897, 896), (896, 897, 899, 898), (898, 899, 901, 900), (900, 901, 903, 902), (845, 843, 905, 903, 901, 899, 897, 895, 893, 891, 889, 887, 885, 883, 881, 879, 877, 875, 873, 871, 869, 867, 865, 863, 861, 859, 857, 855, 853, 851, 849, 847), (902, 903, 905, 904), (904, 905, 843, 842), (842, 844, 846, 848, 850, 852, 854, 856, 858, 860, 862, 864, 866, 868, 870, 872, 874, 876, 878, 880, 882, 884, 886, 888, 890, 892, 894, 896, 898, 900, 902, 904)])
me_plane_003.polygons.foreach_set('use_smooth', [0, 0, 0, 0, 0, 0, 0, 0, 0, 0, 0, 0, 0, 0, 0, 0, 0, 0, 0, 0, 0, 0, 0, 0, 0, 0, 0, 0, 0, 0, 0, 0, 0, 0, 0, 0, 0, 0, 0, 0, 0, 0, 0, 0, 0, 0, 0, 0, 0, 0, 0, 0, 0, 0, 0, 0, 0, 0, 0, 0, 0, 0, 0, 0, 0, 0, 0, 0, 0, 0, 0, 0, 0, 0, 0, 0, 0, 0, 0, 0, 0, 0, 0, 0, 0, 0, 0, 0, 0, 0, 0, 0, 0, 0, 0, 0, 0, 0, 0, 0, 0, 0, 0, 0, 0, 0, 0, 0, 0, 0, 0, 0, 0, 0, 0, 0, 0, 0, 0, 0, 0, 0, 0, 0, 0, 0, 0, 0, 0, 0, 0, 0, 0, 0, 0, 0, 0, 0, 0, 0, 0, 0, 0, 0, 0, 0, 0, 0, 0, 0, 0, 0, 0, 0, 0, 0, 0, 0, 0, 0, 0, 0, 0, 0, 0, 0, 0, 0, 0, 0, 0, 0, 0, 0, 0, 0, 0, 0, 0, 0, 0, 0, 0, 0, 0, 0, 0, 0, 0, 0, 0, 0, 0, 0, 0, 0, 0, 0, 0, 0, 0, 0, 0, 0, 0, 0, 0, 0, 0, 0, 0, 0, 0, 0, 0, 0, 0, 0, 0, 0, 0, 0, 0, 0, 0, 0, 0, 0, 0, 0, 0, 0, 0, 0, 0, 0, 0, 0, 0, 0, 0, 0, 0, 0, 0, 0, 0, 1, 1, 1, 1, 1, 1, 1, 1, 1, 1, 1, 1, 1, 1, 1, 1, 1, 1, 1, 1, 1, 1, 1, 1, 1, 1, 1, 1, 1, 1, 1, 1, 1, 1, 1, 1, 1, 1, 1, 1, 1, 1, 1, 1, 1, 1, 1, 1, 1, 1, 1, 1, 1, 1, 1, 1, 1, 1, 1, 1, 1, 1, 1, 1, 1, 1, 1, 1, 1, 1, 1, 1, 1, 1, 1, 1, 1, 1, 1, 1, 1, 1, 1, 1, 1, 1, 1, 1, 1, 1, 1, 1, 1, 1, 1, 1, 1, 1, 1, 1, 1, 1, 1, 1, 1, 1, 1, 1, 1, 1, 1, 1, 1, 1, 1, 1, 1, 1, 1, 1, 1, 1, 1, 1, 1, 1, 1, 1, 1, 1, 1, 1, 1, 1, 1, 1, 1, 1, 1, 1, 1, 1, 1, 1, 1, 1, 1, 1, 1, 1, 1, 1, 1, 1, 1, 1, 1, 1, 1, 1, 1, 1, 1, 1, 1, 1, 1, 1, 1, 1, 1, 1, 1, 1, 1, 1, 1, 1, 1, 1, 1, 1, 1, 1, 1, 1, 1, 1, 1, 1, 1, 1, 1, 1, 1, 1, 1, 1, 1, 1, 1, 1, 1, 1, 1, 1, 1, 1, 1, 1, 1, 1, 1, 1, 1, 1, 1, 1, 1, 1, 1, 1, 1, 1, 1, 1, 1, 1, 1, 1, 1, 1, 1, 1, 1, 1, 1, 1, 1, 1, 1, 1, 1, 1, 1, 1, 1, 1, 1, 1, 1, 1, 1, 1, 1, 1, 1, 1, 1, 1, 1, 1, 1, 1, 1, 1, 1, 1, 1, 1, 1, 1])
me_plane_003.polygons.foreach_set('material_index', [0, 0, 1, 1, 1, 1, 1, 1, 1, 1, 1, 1, 1, 1, 1, 1, 1, 1, 1, 1, 1, 1, 1, 1, 1, 1, 1, 1, 1, 1, 1, 1, 1, 1, 1, 1, 1, 1, 1, 1, 1, 1, 1, 1, 1, 1, 1, 1, 1, 1, 1, 1, 1, 1, 1, 1, 1, 1, 1, 1, 1, 1, 1, 1, 1, 1, 1, 1, 1, 1, 1, 1, 1, 1, 1, 1, 1, 1, 1, 1, 1, 1, 1, 1, 1, 1, 1, 1, 1, 1, 1, 1, 1, 1, 1, 1, 1, 1, 1, 1, 1, 1, 1, 1, 1, 1, 1, 1, 1, 1, 1, 1, 1, 1, 1, 1, 1, 1, 1, 1, 1, 1, 1, 1, 1, 1, 1, 1, 1, 1, 1, 1, 1, 1, 1, 1, 1, 1, 1, 1, 1, 1, 1, 1, 1, 1, 1, 1, 1, 1, 1, 1, 1, 1, 1, 1, 1, 1, 1, 1, 1, 1, 1, 1, 1, 1, 1, 1, 1, 1, 1, 1, 1, 1, 1, 1, 1, 1, 1, 1, 1, 1, 1, 0, 0, 0, 0, 0, 0, 0, 0, 0, 0, 0, 0, 0, 0, 0, 0, 0, 0, 0, 0, 1, 1, 1, 1, 1, 1, 1, 1, 1, 1, 1, 1, 1, 1, 1, 1, 1, 1, 1, 1, 1, 1, 1, 1, 1, 1, 1, 1, 1, 1, 1, 1, 1, 1, 1, 1, 1, 1, 1, 1, 1, 1, 1, 1, 3, 3, 3, 3, 3, 3, 3, 3, 3, 3, 3, 3, 3, 3, 3, 3, 3, 3, 3, 3, 3, 3, 3, 3, 3, 3, 3, 3, 3, 3, 2, 3, 3, 3, 3, 3, 3, 3, 3, 3, 3, 3, 3, 3, 3, 3, 3, 3, 3, 3, 3, 3, 3, 3, 3, 3, 3, 3, 3, 3, 3, 3, 3, 3, 3, 3, 3, 3, 3, 3, 3, 3, 3, 3, 3, 3, 3, 3, 3, 3, 3, 3, 3, 3, 3, 3, 3, 3, 3, 3, 3, 3, 3, 3, 3, 3, 3, 3, 2, 3, 3, 3, 3, 3, 3, 3, 3, 3, 3, 3, 3, 3, 3, 3, 3, 3, 3, 3, 3, 3, 3, 3, 3, 3, 3, 3, 3, 3, 3, 3, 3, 3, 3, 3, 3, 3, 3, 3, 3, 3, 3, 3, 3, 3, 3, 3, 3, 3, 3, 3, 3, 3, 3, 3, 3, 3, 3, 3, 3, 3, 3, 3, 3, 3, 3, 3, 2, 3, 3, 3, 3, 3, 3, 3, 3, 3, 3, 3, 3, 3, 3, 3, 3, 3, 3, 3, 3, 3, 3, 3, 3, 3, 3, 3, 3, 3, 3, 3, 3, 3, 3, 3, 3, 3, 3, 3, 3, 3, 3, 3, 3, 3, 3, 3, 3, 3, 3, 3, 3, 3, 3, 3, 3, 3, 3, 3, 3, 3, 3, 3, 3, 3, 3, 3, 2, 3, 3, 3, 3, 3, 3, 3, 3, 3, 3, 3, 3, 3, 3, 3, 3, 3, 3, 3, 3, 3, 3, 3, 3, 3, 3, 3, 3, 3, 3, 3, 3, 3, 3, 3, 3, 3])
_uv = me_plane_003.uv_layers.new(name='UVMap')
_uv.uv.foreach_set('vector', [0.6671, 0.4985, 0.6671, 0.2499, 0.8329, 0.2499, 0.8329, 0.4985, 0.5004, 0.4985, 0.5004, 0.2499, 0.6662, 0.2499, 0.6662, 0.4985, 8.371e-07, 0.9977, 0.0, 0.01908, 0.01289, 0.06978, 0.01298, 0.07183, 0.01324, 0.07381, 0.01367, 0.07563, 0.01425, 0.07723, 0.01495, 0.07854, 0.01575, 0.07952, 0.01662, 0.08012, 0.01753, 0.08032, 0.01843, 0.08012, 0.0193, 0.07952, 0.0201, 0.07854, 0.02081, 0.07723, 0.02138, 0.07563, 0.02181, 0.07381, 0.02208, 0.07183, 0.02217, 0.06978, 0.4084, 0.06981, 0.4085, 0.07187, 0.4088, 0.07385, 0.4092, 0.07567, 0.4098, 0.07727, 0.4105, 0.07858, 0.4113, 0.07955, 0.4122, 0.08015, 0.4131, 0.08036, 0.414, 0.08015, 0.4148, 0.07955, 0.4156, 0.07858, 0.4163, 0.07727, 0.4169, 0.07567, 0.4173, 0.07385, 0.4176, 0.07187, 0.4177, 0.06981, 0.4307, 0.01908, 0.4307, 0.9977, 0.4168, 0.9664, 0.4173, 0.9643, 0.4176, 0.9623, 0.4177, 0.9603, 0.4176, 0.9582, 0.4173, 0.9562, 0.4169, 0.9544, 0.4163, 0.9528, 0.4156, 0.9515, 0.4148, 0.9505, 0.4139, 0.9499, 0.413, 0.9497, 0.4121, 0.9499, 0.4112, 0.9505, 0.4104, 0.9515, 0.4103, 0.9518, 0.3979, 0.9241, 0.3979, 0.09857, 0.03449, 0.09857, 0.03449, 0.9241, 0.02093, 0.953, 0.02012, 0.9515, 0.01932, 0.9505, 0.01845, 0.9499, 0.01754, 0.9497, 0.01664, 0.9499, 0.01577, 0.9505, 0.01497, 0.9515, 0.01426, 0.9528, 0.01369, 0.9544, 0.01326, 0.9562, 0.01299, 0.9582, 0.0129, 0.9602, 0.01299, 0.9623, 0.01326, 0.9643, 0.01369, 0.9661, 0.01417, 0.9674, 0.8615, 1.0, 0.8615, 0.01899, 0.8782, 0.0, 0.8782, 0.981, 0.4307, 0.9766, 0.4307, 0.0, 0.4628, 0.0783, 0.4628, 0.9061, 0.828, 0.9061, 0.8615, 0.9766, 0.8949, 0.01899, 0.8949, 1.0, 0.8782, 0.981, 0.8782, 0.0, 0.4307, 0.9957, 0.4307, 0.9766, 0.8615, 0.9766, 0.8615, 0.9957, 0.4307, 1.628e-07, 0.4307, 0.01908, 0.0, 0.01908, 4.078e-07, 0.0, 0.3979, 0.9241, 0.03449, 0.9241, 0.03352, 0.908, 0.3986, 0.908, 0.3979, 0.9241, 0.4103, 0.9518, 0.4097, 0.9528, 0.4092, 0.9544, 0.4087, 0.9562, 0.4085, 0.9582, 0.4084, 0.9603, 0.4085, 0.9623, 0.4087, 0.9643, 0.4092, 0.9661, 0.4097, 0.9677, 0.4104, 0.969, 0.4112, 0.97, 0.4121, 0.9706, 0.413, 0.9708, 0.4139, 0.9706, 0.4148, 0.97, 0.4156, 0.969, 0.4163, 0.9677, 0.4168, 0.9664, 0.4307, 0.9977, 8.371e-07, 0.9977, 0.01417, 0.9674, 0.01497, 0.969, 0.01577, 0.97, 0.01664, 0.9706, 0.01754, 0.9708, 0.01845, 0.9706, 0.01932, 0.97, 0.02012, 0.969, 0.02083, 0.9677, 0.0214, 0.9661, 0.02183, 0.9643, 0.0221, 0.9623, 0.02218, 0.9602, 0.0221, 0.9582, 0.02183, 0.9562, 0.0214, 0.9544, 0.02093, 0.953, 0.03449, 0.9241, 0.8615, 0.9766, 0.828, 0.9061, 0.828, 0.0783, 0.4628, 0.0783, 0.4307, 0.0, 0.8615, 0.0, 0.8949, 0.8476, 0.8949, 0.02003, 0.9116, 0.0, 0.9116, 0.8316, 0.9116, 0.8276, 0.9116, 0.0, 0.9283, 0.01604, 0.9283, 0.8476, 0.827, 0.09843, 0.4636, 0.09843, 0.4628, 0.0783, 0.828, 0.0783, 0.4084, 0.07544, 0.4085, 0.07338, 0.4088, 0.07141, 0.4092, 0.06958, 0.4098, 0.06798, 0.4105, 0.06667, 0.4113, 0.0657, 0.4122, 0.0651, 0.4131, 0.0649, 0.414, 0.0651, 0.4148, 0.0657, 0.4156, 0.06667, 0.4163, 0.06798, 0.4169, 0.06958, 0.4173, 0.07141, 0.4176, 0.07338, 0.4177, 0.07544, 0.4176, 0.0775, 0.4173, 0.07948, 0.4169, 0.0813, 0.4163, 0.0829, 0.4156, 0.08421, 0.4148, 0.08518, 0.414, 0.08578, 0.4131, 0.08599, 0.4122, 0.08578, 0.4113, 0.08518, 0.4105, 0.08421, 0.4098, 0.0829, 0.4092, 0.0813, 0.4088, 0.07948, 0.4085, 0.0775, 0.4307, 0.01908, 0.4177, 0.06981, 0.4176, 0.06775, 0.4173, 0.06578, 0.4169, 0.06395, 0.4163, 0.06235, 0.4156, 0.06104, 0.4148, 0.06007, 0.414, 0.05947, 0.4131, 0.05927, 0.4122, 0.05947, 0.4113, 0.06007, 0.4105, 0.06104, 0.4098, 0.06235, 0.4092, 0.06395, 0.4088, 0.06577, 0.4085, 0.06775, 0.4084, 0.06981, 0.0, 0.01908, 0.4113, 0.06007, 0.4122, 0.05947, 0.4122, 0.0651, 0.4113, 0.0657, 0.9333, 0.09475, 0.9333, 0.09606, 0.9283, 0.1017, 0.9283, 0.1004, 0.4122, 0.05947, 0.4131, 0.05927, 0.4131, 0.0649, 0.4122, 0.0651, 0.9333, 0.09606, 0.9333, 0.09704, 0.9283, 0.1026, 0.9283, 0.1017, 0.4131, 0.05927, 0.414, 0.05947, 0.414, 0.0651, 0.4131, 0.0649, 0.9319, 0.1026, 0.9328, 0.1032, 0.9328, 0.1089, 0.9319, 0.1083, 0.414, 0.05947, 0.4148, 0.06007, 0.4148, 0.0657, 0.414, 0.0651, 0.9328, 0.1032, 0.9337, 0.1034, 0.9337, 0.1091, 0.9328, 0.1089, 0.9333, 0.07751, 0.9333, 0.07848, 0.9283, 0.08409, 0.9283, 0.08311, 0.9337, 0.1034, 0.9346, 0.1032, 0.9346, 0.1089, 0.9337, 0.1091, 0.9333, 0.07848, 0.9333, 0.0798, 0.9283, 0.0854, 0.9283, 0.08409, 0.9346, 0.1032, 0.9354, 0.1026, 0.9354, 0.1083, 0.9346, 0.1089, 0.9333, 0.0798, 0.9333, 0.0814, 0.9283, 0.087, 0.9283, 0.0854, 0.9284, 0.0719, 0.9283, 0.07093, 0.9333, 0.07653, 0.9333, 0.07751, 0.9333, 0.0814, 0.9333, 0.08323, 0.9283, 0.08883, 0.9283, 0.087, 0.9283, 0.06214, 0.9283, 0.06008, 0.9333, 0.06568, 0.9333, 0.06774, 0.9283, 0.07093, 0.9283, 0.06961, 0.9333, 0.07522, 0.9333, 0.07653, 0.9333, 0.08323, 0.9333, 0.08521, 0.9283, 0.09081, 0.9283, 0.08883, 0.9283, 0.06008, 0.9283, 0.05809, 0.9333, 0.0637, 0.9333, 0.06568, 0.9283, 0.06961, 0.9283, 0.06801, 0.9333, 0.07361, 0.9333, 0.07522, 0.9333, 0.08521, 0.9333, 0.08727, 0.9283, 0.09288, 0.9283, 0.09081, 0.9283, 0.05809, 0.9283, 0.05626, 0.9333, 0.06187, 0.9333, 0.0637, 0.9283, 0.06801, 0.9283, 0.06618, 0.9333, 0.07179, 0.9333, 0.07361, 0.9333, 0.08727, 0.9333, 0.08934, 0.9283, 0.09494, 0.9283, 0.09288, 0.9283, 0.05626, 0.9283, 0.05466, 0.9333, 0.06027, 0.9333, 0.06187, 0.9283, 0.06618, 0.9283, 0.0642, 0.9333, 0.0698, 0.9333, 0.07179, 0.9333, 0.08934, 0.9333, 0.09132, 0.9283, 0.09692, 0.9283, 0.09494, 0.9283, 0.05466, 0.9283, 0.05335, 0.9333, 0.05895, 0.9333, 0.06027, 0.9283, 0.0642, 0.9283, 0.06214, 0.9333, 0.06774, 0.9333, 0.0698, 0.9333, 0.09132, 0.9333, 0.09315, 0.9283, 0.09875, 0.9283, 0.09692, 0.9283, 0.05335, 0.9284, 0.05237, 0.9333, 0.05797, 0.9333, 0.05895, 0.9333, 0.09315, 0.9333, 0.09475, 0.9283, 0.1004, 0.9283, 0.09875, 0.01289, 0.07647, 0.01298, 0.07442, 0.01324, 0.07244, 0.01367, 0.07061, 0.01425, 0.06902, 0.01495, 0.0677, 0.01575, 0.06673, 0.01662, 0.06613, 0.01753, 0.06593, 0.01843, 0.06613, 0.0193, 0.06673, 0.0201, 0.0677, 0.02081, 0.06902, 0.02138, 0.07061, 0.02181, 0.07244, 0.02208, 0.07441, 0.02217, 0.07647, 0.02208, 0.07853, 0.02181, 0.0805, 0.02138, 0.08233, 0.02081, 0.08392, 0.0201, 0.08523, 0.0193, 0.08621, 0.01843, 0.08681, 0.01753, 0.08701, 0.01662, 0.08681, 0.01575, 0.08621, 0.01495, 0.08523, 0.01425, 0.08393, 0.01367, 0.08233, 0.01324, 0.08051, 0.01298, 0.07853, 0.4084, 0.06981, 0.02217, 0.06978, 0.02208, 0.06772, 0.02181, 0.06574, 0.02138, 0.06392, 0.02081, 0.06232, 0.0201, 0.06101, 0.0193, 0.06004, 0.01843, 0.05944, 0.01753, 0.05924, 0.01662, 0.05944, 0.01575, 0.06004, 0.01495, 0.06101, 0.01425, 0.06232, 0.01367, 0.06392, 0.01324, 0.06575, 0.01298, 0.06772, 0.01289, 0.06978, 0.0, 0.01908, 0.9283, 0.01381, 0.9283, 0.01183, 0.9342, 0.01849, 0.9342, 0.02047, 0.9342, 0.03801, 0.9342, 0.03999, 0.9283, 0.04665, 0.9283, 0.04467, 0.9283, 0.002293, 0.9283, 0.0009772, 0.9342, 0.007637, 0.9342, 0.008953, 0.9283, 0.01183, 0.9283, 0.009765, 0.9342, 0.01642, 0.9342, 0.01849, 0.9342, 0.03999, 0.9342, 0.04182, 0.9283, 0.04848, 0.9283, 0.04665, 0.9283, 0.0009772, 0.9284, 0.0, 0.9342, 0.00666, 0.9342, 0.007637, 0.9342, 0.04182, 0.9342, 0.04342, 0.9283, 0.05008, 0.9283, 0.04848, 0.01575, 0.06004, 0.01662, 0.05944, 0.01662, 0.06613, 0.01575, 0.06673, 0.9342, 0.04342, 0.9342, 0.04473, 0.9283, 0.05139, 0.9283, 0.05008, 0.01662, 0.05944, 0.01753, 0.05924, 0.01753, 0.06593, 0.01662, 0.06613, 0.9342, 0.04473, 0.9342, 0.04571, 0.9283, 0.05237, 0.9283, 0.05139, 0.01753, 0.05924, 0.01843, 0.05944, 0.01843, 0.06613, 0.01753, 0.06593, 0.9319, 0.1101, 0.931, 0.1095, 0.931, 0.1028, 0.9319, 0.1034, 0.01843, 0.05944, 0.0193, 0.06004, 0.0193, 0.06673, 0.01843, 0.06613, 0.931, 0.1095, 0.9301, 0.1093, 0.9301, 0.1026, 0.931, 0.1028, 0.9342, 0.02619, 0.9342, 0.02716, 0.9283, 0.03382, 0.9283, 0.03285, 0.9301, 0.1093, 0.9292, 0.1095, 0.9292, 0.1028, 0.9301, 0.1026, 0.9342, 0.02716, 0.9342, 0.02848, 0.9283, 0.03514, 0.9283, 0.03382, 0.9292, 0.1095, 0.9283, 0.1101, 0.9283, 0.1034, 0.9292, 0.1028, 0.9342, 0.02848, 0.9342, 0.03008, 0.9283, 0.03674, 0.9283, 0.03514, 0.9284, 0.01953, 0.9283, 0.01855, 0.9342, 0.02521, 0.9342, 0.02619, 0.9342, 0.03008, 0.9342, 0.0319, 0.9283, 0.03856, 0.9283, 0.03674, 0.9283, 0.009765, 0.9283, 0.007704, 0.9342, 0.01436, 0.9342, 0.01642, 0.9283, 0.01855, 0.9283, 0.01724, 0.9342, 0.0239, 0.9342, 0.02521, 0.9342, 0.0319, 0.9342, 0.03389, 0.9283, 0.04055, 0.9283, 0.03856, 0.9283, 0.007704, 0.9283, 0.005722, 0.9342, 0.01238, 0.9342, 0.01436, 0.9283, 0.01724, 0.9283, 0.01564, 0.9342, 0.0223, 0.9342, 0.0239, 0.9342, 0.03389, 0.9342, 0.03595, 0.9283, 0.04261, 0.9283, 0.04055, 0.9283, 0.005722, 0.9283, 0.003894, 0.9342, 0.01055, 0.9342, 0.01238, 0.9283, 0.01564, 0.9283, 0.01381, 0.9342, 0.02047, 0.9342, 0.0223, 0.9342, 0.03595, 0.9342, 0.03801, 0.9283, 0.04467, 0.9283, 0.04261, 0.9283, 0.003894, 0.9283, 0.002293, 0.9342, 0.008953, 0.9342, 0.01055, 0.9362, 0.08659, 0.9362, 0.08476, 0.9381, 0.08691, 0.9381, 0.08874, 0.936, 0.07691, 0.9351, 0.07671, 0.9351, 0.07333, 0.936, 0.07353, 0.01754, 0.9497, 0.01845, 0.9499, 0.01845, 0.9533, 0.01754, 0.9531, 0.9362, 0.0927, 0.9362, 0.09063, 0.9381, 0.09278, 0.9381, 0.09485, 0.01845, 0.9499, 0.01932, 0.9505, 0.01932, 0.9539, 0.01845, 0.9533, 0.9351, 0.07671, 0.9342, 0.07691, 0.9342, 0.07353, 0.9351, 0.07333, 0.9391, 0.0, 0.9391, 0.0009768, 0.9361, 0.004338, 0.9361, 0.003362, 0.9342, 0.07691, 0.9333, 0.07751, 0.9333, 0.07413, 0.9342, 0.07353, 0.9391, 0.00255, 0.9391, 0.003893, 0.9361, 0.007255, 0.9361, 0.005911, 0.9391, 0.0009768, 0.9391, 0.00255, 0.9361, 0.005911, 0.9361, 0.004338, 0.9333, 0.09704, 0.9333, 0.09606, 0.9362, 0.09942, 0.9363, 0.1004, 0.9391, 0.003893, 0.9391, 0.00572, 0.9361, 0.009082, 0.9361, 0.007255, 0.9333, 0.09451, 0.9333, 0.09314, 0.9362, 0.09651, 0.9362, 0.09787, 0.9333, 0.09606, 0.9333, 0.09451, 0.9362, 0.09787, 0.9362, 0.09942, 0.9391, 0.00572, 0.9391, 0.007703, 0.9361, 0.01107, 0.9361, 0.009082, 0.9333, 0.09314, 0.9333, 0.09132, 0.9362, 0.09468, 0.9362, 0.09651, 0.9333, 0.08727, 0.9333, 0.08521, 0.9362, 0.08857, 0.9362, 0.09063, 0.9391, 0.007703, 0.9391, 0.009765, 0.9361, 0.01313, 0.9361, 0.01107, 0.9333, 0.09132, 0.9333, 0.08933, 0.9362, 0.0927, 0.9362, 0.09468, 0.9333, 0.08521, 0.9333, 0.08323, 0.9362, 0.08659, 0.9362, 0.08857, 0.9391, 0.009765, 0.9391, 0.01183, 0.9361, 0.01519, 0.9361, 0.01313, 0.9333, 0.08933, 0.9333, 0.08727, 0.9362, 0.09063, 0.9362, 0.0927, 0.9333, 0.08323, 0.9333, 0.0814, 0.9362, 0.08476, 0.9362, 0.08659, 0.9391, 0.01183, 0.9391, 0.01381, 0.9361, 0.01717, 0.9361, 0.01519, 0.9333, 0.0814, 0.9333, 0.0798, 0.9362, 0.08316, 0.9362, 0.08476, 0.9391, 0.01381, 0.9391, 0.01564, 0.9361, 0.019, 0.9361, 0.01717, 0.9333, 0.0798, 0.9333, 0.07848, 0.9362, 0.08185, 0.9362, 0.08316, 0.9391, 0.01564, 0.9391, 0.01724, 0.9361, 0.0206, 0.9361, 0.019, 0.9333, 0.07848, 0.9333, 0.07751, 0.9363, 0.08087, 0.9362, 0.08185, 0.9391, 0.01724, 0.9391, 0.01855, 0.9361, 0.02191, 0.9361, 0.0206, 0.01577, 0.9505, 0.01664, 0.9499, 0.01664, 0.9533, 0.01577, 0.9539, 0.9391, 0.01855, 0.9391, 0.01953, 0.9361, 0.02289, 0.9361, 0.02191, 0.01664, 0.9499, 0.01754, 0.9497, 0.01754, 0.9531, 0.01664, 0.9533, 0.9368, 0.07751, 0.936, 0.07691, 0.936, 0.07353, 0.9368, 0.07413, 0.02093, 0.9586, 0.0214, 0.9599, 0.02183, 0.9617, 0.0221, 0.9637, 0.02218, 0.9658, 0.0221, 0.9678, 0.02183, 0.9698, 0.0214, 0.9716, 0.02083, 0.9732, 0.02012, 0.9745, 0.01932, 0.9755, 0.01845, 0.9761, 0.01754, 0.9763, 0.01664, 0.9761, 0.01577, 0.9755, 0.01497, 0.9745, 0.01417, 0.973, 0.01417, 0.973, 0.01369, 0.9716, 0.01326, 0.9698, 0.01299, 0.9678, 0.0129, 0.9658, 0.01299, 0.9637, 0.01326, 0.9617, 0.01369, 0.9599, 0.01426, 0.9583, 0.01497, 0.957, 0.01577, 0.956, 0.01664, 0.9554, 0.01754, 0.9552, 0.01845, 0.9554, 0.01932, 0.956, 0.02012, 0.957, 0.02093, 0.9586, 0.9361, 0.01519, 0.9361, 0.01717, 0.9342, 0.01932, 0.9342, 0.01734, 0.9362, 0.08476, 0.9362, 0.08316, 0.9381, 0.08531, 0.9381, 0.08691, 0.9361, 0.01717, 0.9361, 0.019, 0.9342, 0.02115, 0.9342, 0.01932, 0.9362, 0.08316, 0.9362, 0.08185, 0.9381, 0.084, 0.9381, 0.08531, 0.9361, 0.019, 0.9361, 0.0206, 0.9342, 0.02275, 0.9342, 0.02115, 0.9362, 0.08185, 0.9363, 0.08087, 0.9381, 0.08302, 0.9381, 0.084, 0.9361, 0.0206, 0.9361, 0.02191, 0.9342, 0.02406, 0.9342, 0.02275, 0.01577, 0.9539, 0.01664, 0.9533, 0.01664, 0.9554, 0.01577, 0.956, 0.9361, 0.02191, 0.9361, 0.02289, 0.9342, 0.02504, 0.9342, 0.02406, 0.01664, 0.9533, 0.01754, 0.9531, 0.01754, 0.9552, 0.01664, 0.9554, 0.9368, 0.07413, 0.936, 0.07353, 0.936, 0.07137, 0.9368, 0.07197, 0.01754, 0.9531, 0.01845, 0.9533, 0.01845, 0.9554, 0.01754, 0.9552, 0.936, 0.07353, 0.9351, 0.07333, 0.9351, 0.07117, 0.936, 0.07137, 0.01845, 0.9533, 0.01932, 0.9539, 0.01932, 0.956, 0.01845, 0.9554, 0.9351, 0.07333, 0.9342, 0.07353, 0.9342, 0.07137, 0.9351, 0.07117, 0.9361, 0.003362, 0.9361, 0.004338, 0.9342, 0.006489, 0.9342, 0.005512, 0.9342, 0.07353, 0.9333, 0.07413, 0.9333, 0.07197, 0.9342, 0.07137, 0.9361, 0.005911, 0.9361, 0.007255, 0.9342, 0.009405, 0.9342, 0.008062, 0.9361, 0.004338, 0.9361, 0.005911, 0.9342, 0.008062, 0.9342, 0.006489, 0.9363, 0.1004, 0.9362, 0.09942, 0.9381, 0.1016, 0.9381, 0.1025, 0.9361, 0.007255, 0.9361, 0.009082, 0.9342, 0.01123, 0.9342, 0.009405, 0.9362, 0.09787, 0.9362, 0.09651, 0.9381, 0.09866, 0.9381, 0.1, 0.9362, 0.09942, 0.9362, 0.09787, 0.9381, 0.1, 0.9381, 0.1016, 0.9361, 0.009082, 0.9361, 0.01107, 0.9342, 0.01322, 0.9342, 0.01123, 0.9362, 0.09651, 0.9362, 0.09468, 0.9381, 0.09683, 0.9381, 0.09866, 0.9362, 0.09063, 0.9362, 0.08857, 0.9381, 0.09072, 0.9381, 0.09278, 0.9361, 0.01107, 0.9361, 0.01313, 0.9342, 0.01528, 0.9342, 0.01322, 0.9362, 0.09468, 0.9362, 0.0927, 0.9381, 0.09485, 0.9381, 0.09683, 0.9362, 0.08857, 0.9362, 0.08659, 0.9381, 0.08874, 0.9381, 0.09072, 0.9361, 0.01313, 0.9361, 0.01519, 0.9342, 0.01734, 0.9342, 0.01528, 0.4103, 0.957, 0.4104, 0.9566, 0.4112, 0.9557, 0.4121, 0.9551, 0.413, 0.9548, 0.4139, 0.9551, 0.4148, 0.9557, 0.4156, 0.9566, 0.4163, 0.9579, 0.4169, 0.9595, 0.4173, 0.9614, 0.4176, 0.9633, 0.4177, 0.9654, 0.4176, 0.9675, 0.4173, 0.9694, 0.4168, 0.9715, 0.9481, 0.005721, 0.9481, 0.007704, 0.9436, 0.0128, 0.9436, 0.01082, 0.939, 0.1086, 0.9381, 0.108, 0.9381, 0.1028, 0.939, 0.1034, 0.4168, 0.9715, 0.4163, 0.9728, 0.4156, 0.9742, 0.4148, 0.9751, 0.4139, 0.9757, 0.413, 0.9759, 0.4121, 0.9757, 0.4112, 0.9751, 0.4104, 0.9742, 0.4097, 0.9728, 0.4092, 0.9713, 0.4087, 0.9694, 0.4085, 0.9675, 0.4084, 0.9654, 0.4085, 0.9633, 0.4087, 0.9614, 0.4092, 0.9595, 0.4097, 0.9579, 0.4103, 0.957, 0.9381, 0.108, 0.9372, 0.1078, 0.9372, 0.1026, 0.9381, 0.1028, 0.9481, 0.007704, 0.9481, 0.009766, 0.9436, 0.01487, 0.9436, 0.0128, 0.9372, 0.1078, 0.9363, 0.108, 0.9363, 0.1028, 0.9372, 0.1026, 0.9481, 0.009766, 0.9481, 0.01183, 0.9436, 0.01693, 0.9436, 0.01487, 0.9363, 0.108, 0.9354, 0.1086, 0.9354, 0.1034, 0.9363, 0.1028, 0.9481, 0.01183, 0.9481, 0.01381, 0.9436, 0.01891, 0.9436, 0.01693, 0.9391, 0.001318, 0.9391, 0.0009766, 0.9436, 0.006078, 0.9436, 0.006419, 0.9391, 0.01953, 0.9391, 0.01855, 0.9436, 0.02366, 0.9436, 0.02463, 0.9481, 0.01381, 0.9481, 0.01592, 0.9436, 0.02102, 0.9436, 0.01891, 0.9391, 0.0009766, 0.9391, 0.0, 0.9436, 0.005101, 0.9436, 0.006078, 0.9391, 0.01855, 0.9391, 0.01724, 0.9436, 0.02234, 0.9436, 0.02366, 0.9391, 0.009766, 0.9391, 0.007704, 0.9436, 0.01281, 0.9436, 0.01487, 0.4112, 0.9505, 0.4121, 0.9499, 0.4121, 0.9551, 0.4112, 0.9557, 0.9391, 0.01724, 0.9391, 0.01564, 0.9436, 0.02074, 0.9436, 0.02234, 0.9391, 0.007704, 0.9391, 0.005721, 0.9436, 0.01082, 0.9436, 0.01281, 0.4121, 0.9499, 0.413, 0.9497, 0.413, 0.9548, 0.4121, 0.9551, 0.9391, 0.01564, 0.9391, 0.01381, 0.9436, 0.01891, 0.9436, 0.02074, 0.9391, 0.005721, 0.9391, 0.003894, 0.9436, 0.008995, 0.9436, 0.01082, 0.413, 0.9497, 0.4139, 0.9499, 0.4139, 0.9551, 0.413, 0.9548, 0.9391, 0.01381, 0.9391, 0.01183, 0.9436, 0.01693, 0.9436, 0.01891, 0.9391, 0.003894, 0.9391, 0.002291, 0.9436, 0.007393, 0.9436, 0.008995, 0.4139, 0.9499, 0.4148, 0.9505, 0.4148, 0.9557, 0.4139, 0.9551, 0.9391, 0.01183, 0.9391, 0.009766, 0.9436, 0.01487, 0.9436, 0.01693, 0.9391, 0.002291, 0.9391, 0.001318, 0.9436, 0.006419, 0.9436, 0.007393, 0.9481, 0.0, 0.9481, 0.0009766, 0.9436, 0.006078, 0.9436, 0.005101, 0.9481, 0.01592, 0.9481, 0.01724, 0.9436, 0.02234, 0.9436, 0.02102, 0.9481, 0.0009766, 0.9481, 0.002291, 0.9436, 0.007392, 0.9436, 0.006078, 0.9481, 0.01724, 0.9481, 0.01855, 0.9436, 0.02366, 0.9436, 0.02234, 0.9481, 0.002291, 0.9481, 0.003893, 0.9436, 0.008994, 0.9436, 0.007392, 0.9481, 0.01855, 0.9481, 0.01953, 0.9436, 0.02463, 0.9436, 0.02366, 0.9481, 0.003893, 0.9481, 0.005721, 0.9436, 0.01082, 0.9436, 0.008994, 0.6671, 0.9975, 0.6671, 0.7489, 0.8329, 0.7489, 0.8329, 0.9975, 0.1671, 0.249, 0.1671, 0.0004466, 0.3329, 0.0004466, 0.3329, 0.249, 0.5004, 0.249, 0.5004, 0.0004466, 0.6662, 0.0004466, 0.6662, 0.249, 0.6671, 0.748, 0.6671, 0.4994, 0.8329, 0.4994, 0.8329, 0.748, 0.0004466, 0.249, 0.0004466, 0.0004466, 0.1662, 0.0004466, 0.1662, 0.249, 0.1671, 0.4985, 0.1671, 0.2499, 0.3329, 0.2499, 0.3329, 0.4985, 0.8338, 0.9975, 0.8338, 0.7489, 0.9996, 0.7489, 0.9996, 0.9975, 0.0004466, 0.9975, 0.0004466, 0.7489, 0.1662, 0.7489, 0.1662, 0.9975, 0.3338, 0.4985, 0.3338, 0.2499, 0.4996, 0.2499, 0.4996, 0.4985, 0.5004, 0.4994, 0.6662, 0.4994, 0.6662, 0.748, 0.5004, 0.748, 0.6671, 0.249, 0.6671, 0.0004466, 0.8329, 0.0004466, 0.8329, 0.249, 0.3338, 0.0004466, 0.4996, 0.0004466, 0.4996, 0.249, 0.3338, 0.249, 0.8338, 0.748, 0.8338, 0.4994, 0.9996, 0.4994, 0.9996, 0.748, 0.3338, 0.4994, 0.4996, 0.4994, 0.4996, 0.748, 0.3338, 0.748, 0.0004467, 0.4994, 0.1662, 0.4994, 0.1662, 0.748, 0.0004466, 0.748, 0.1671, 0.7489, 0.3329, 0.7489, 0.3329, 0.9975, 0.1671, 0.9975, 0.5004, 0.7489, 0.6662, 0.7489, 0.6662, 0.9975, 0.5004, 0.9975, 0.0004466, 0.2499, 0.1662, 0.2499, 0.1662, 0.4985, 0.0004466, 0.4985, 0.1671, 0.4994, 0.3329, 0.4994, 0.3329, 0.748, 0.1671, 0.748, 0.3338, 0.7489, 0.4996, 0.7489, 0.4996, 0.9975, 0.3338, 0.9975, 0.9828, 0.06886, 0.9828, 0.02619, 0.9857, 0.02619, 0.9857, 0.06886, 0.9657, 0.1115, 0.9657, 0.06886, 0.9685, 0.06886, 0.9685, 0.1115, 0.9542, 0.06886, 0.9542, 0.02619, 0.9571, 0.02619, 0.9571, 0.06886, 0.9714, 0.06886, 0.9714, 0.02619, 0.9743, 0.02619, 0.9743, 0.06886, 0.9542, 0.1115, 0.9542, 0.06886, 0.9571, 0.06886, 0.9571, 0.1115, 0.9514, 0.06886, 0.9514, 0.02619, 0.9542, 0.02619, 0.9542, 0.06886, 0.9857, 0.1115, 0.9857, 0.06886, 0.9886, 0.06886, 0.9886, 0.1115, 0.9456, 0.1115, 0.9456, 0.06886, 0.9485, 0.06886, 0.9485, 0.1115, 0.9657, 0.06886, 0.9657, 0.02619, 0.9685, 0.02619, 0.9685, 0.06886, 0.9914, 0.06886, 0.9914, 0.02619, 0.9943, 0.02619, 0.9943, 0.06886, 0.9743, 0.1115, 0.9743, 0.06886, 0.9771, 0.06886, 0.9771, 0.1115, 0.9886, 0.06886, 0.9886, 0.02619, 0.9914, 0.02619, 0.9914, 0.06886, 0.9514, 0.1115, 0.9514, 0.06886, 0.9542, 0.06886, 0.9542, 0.1115, 0.9685, 0.06886, 0.9685, 0.02619, 0.9714, 0.02619, 0.9714, 0.06886, 0.9771, 0.1115, 0.9771, 0.06886, 0.98, 0.06886, 0.98, 0.1115, 0.9456, 0.06886, 0.9456, 0.02619, 0.9485, 0.02619, 0.9485, 0.06886, 0.9371, 0.06886, 0.9371, 0.02619, 0.9399, 0.02619, 0.9399, 0.06886, 0.98, 0.1115, 0.98, 0.06886, 0.9828, 0.06886, 0.9828, 0.1115, 0.9771, 0.06886, 0.9771, 0.02619, 0.98, 0.02619, 0.98, 0.06886, 0.9485, 0.1115, 0.9485, 0.06886, 0.9514, 0.06886, 0.9514, 0.1115, 0.98, 0.06886, 0.98, 0.02619, 0.9828, 0.02619, 0.9828, 0.06886, 0.9599, 0.1115, 0.9599, 0.06886, 0.9628, 0.06886, 0.9628, 0.1115, 0.9428, 0.1115, 0.9428, 0.06886, 0.9456, 0.06886, 0.9456, 0.1115, 0.9857, 0.06886, 0.9857, 0.02619, 0.9886, 0.02619, 0.9886, 0.06886, 0.9342, 0.06886, 0.9342, 0.02619, 0.9371, 0.02619, 0.9371, 0.06886, 0.9399, 0.06886, 0.9399, 0.02619, 0.9428, 0.02619, 0.9428, 0.06886, 0.9599, 0.06886, 0.9599, 0.02619, 0.9628, 0.02619, 0.9628, 0.06886, 0.9971, 0.1115, 0.9971, 0.06886, 1.0, 0.06886, 1.0, 0.1115, 0.9971, 0.06886, 0.9971, 0.02619, 1.0, 0.02619, 1.0, 0.06886, 0.9628, 0.06886, 0.9628, 0.02619, 0.9657, 0.02619, 0.9657, 0.06886, 0.9628, 0.1115, 0.9628, 0.06886, 0.9657, 0.06886, 0.9657, 0.1115, 0.9714, 0.1115, 0.9714, 0.06886, 0.9743, 0.06886, 0.9743, 0.1115, 0.9485, 0.06886, 0.9485, 0.02619, 0.9514, 0.02619, 0.9514, 0.06886, 0.9571, 0.06886, 0.9571, 0.02619, 0.9599, 0.02619, 0.9599, 0.06886, 0.9914, 0.1115, 0.9914, 0.06886, 0.9943, 0.06886, 0.9943, 0.1115, 0.9399, 0.1115, 0.9399, 0.06886, 0.9428, 0.06886, 0.9428, 0.1115, 0.9743, 0.06886, 0.9743, 0.02619, 0.9771, 0.02619, 0.9771, 0.06886, 0.9886, 0.1115, 0.9886, 0.06886, 0.9914, 0.06886, 0.9914, 0.1115, 0.9828, 0.1115, 0.9828, 0.06886, 0.9857, 0.06886, 0.9857, 0.1115, 0.9943, 0.1115, 0.9943, 0.06886, 0.9971, 0.06886, 0.9971, 0.1115, 0.9428, 0.06886, 0.9428, 0.02619, 0.9456, 0.02619, 0.9456, 0.06886, 0.9571, 0.1115, 0.9571, 0.06886, 0.9599, 0.06886, 0.9599, 0.1115, 0.9685, 0.1115, 0.9685, 0.06886, 0.9714, 0.06886, 0.9714, 0.1115, 0.9971, 0.02619, 0.9971, 0.06886, 0.9943, 0.06886, 0.9943, 0.02619, 0.0, 0.0, 1.0, 0.0, 1.0, 1.0, 0.0, 1.0, 0.0, 0.0, 1.0, 0.0, 1.0, 1.0, 0.0, 1.0, 0.0, 0.0, 1.0, 0.0, 1.0, 1.0, 0.0, 1.0, 0.0, 0.0, 1.0, 0.0, 1.0, 1.0, 0.0, 1.0, 0.0, 0.0, 1.0, 0.0, 1.0, 1.0, 0.0, 1.0, 0.0, 0.0, 1.0, 0.0, 1.0, 1.0, 0.0, 1.0, 0.0, 0.0, 1.0, 0.0, 1.0, 1.0, 0.0, 1.0, 0.0, 0.0, 1.0, 0.0, 1.0, 1.0, 0.0, 1.0, 0.0, 0.0, 1.0, 0.0, 1.0, 1.0, 0.0, 1.0, 0.0, 0.0, 1.0, 0.0, 1.0, 1.0, 0.0, 1.0, 0.0, 0.0, 1.0, 0.0, 1.0, 1.0, 0.0, 1.0, 0.0, 0.0, 1.0, 0.0, 1.0, 1.0, 0.0, 1.0, 0.0, 0.0, 1.0, 0.0, 1.0, 1.0, 0.0, 1.0, 0.0, 0.0, 1.0, 0.0, 1.0, 1.0, 0.0, 1.0, 0.0, 0.0, 1.0, 0.0, 1.0, 1.0, 0.0, 1.0, 0.0, 0.0, 1.0, 0.0, 1.0, 1.0, 0.0, 1.0, 0.0, 0.0, 1.0, 0.0, 1.0, 1.0, 0.0, 1.0, 0.0, 0.0, 1.0, 0.0, 1.0, 1.0, 0.0, 1.0, 0.0, 0.0, 1.0, 0.0, 1.0, 1.0, 0.0, 1.0, 0.0, 0.0, 1.0, 0.0, 1.0, 1.0, 0.0, 1.0, 0.0, 0.0, 1.0, 0.0, 1.0, 1.0, 0.0, 1.0, 0.0, 0.0, 1.0, 0.0, 1.0, 1.0, 0.0, 1.0, 0.0, 0.0, 1.0, 0.0, 1.0, 1.0, 0.0, 1.0, 0.0, 0.0, 1.0, 0.0, 1.0, 1.0, 0.0, 1.0, 0.0, 0.0, 1.0, 0.0, 1.0, 1.0, 0.0, 1.0, 0.0, 0.0, 1.0, 0.0, 1.0, 1.0, 0.0, 1.0, 0.0, 0.0, 1.0, 0.0, 1.0, 1.0, 0.0, 1.0, 0.0, 0.0, 1.0, 0.0, 1.0, 1.0, 0.0, 1.0, 0.0, 0.0, 1.0, 0.0, 1.0, 1.0, 0.0, 1.0, 0.0, 0.0, 1.0, 0.0, 1.0, 1.0, 0.0, 1.0, 0.4804, 1.001, 0.448, 0.9941, 0.4175, 0.9814, 0.39, 0.963, 0.3666, 0.9396, 0.3483, 0.912, 0.3356, 0.8814, 0.3292, 0.8489, 0.3292, 0.8157, 0.3356, 0.7832, 0.3483, 0.7526, 0.3666, 0.725, 0.39, 0.7016, 0.4175, 0.6832, 0.448, 0.6705, 0.4804, 0.664, 0.5135, 0.664, 0.5459, 0.6705, 0.5764, 0.6832, 0.6039, 0.7016, 0.6272, 0.725, 0.6456, 0.7526, 0.6582, 0.7832, 0.6647, 0.8157, 0.6647, 0.8489, 0.6582, 0.8814, 0.6456, 0.912, 0.6272, 0.9396, 0.6039, 0.963, 0.5764, 0.9814, 0.5459, 0.9941, 0.5135, 1.001, 0.0, 0.0, 1.0, 0.0, 1.0, 1.0, 0.0, 1.0, 0.0, 0.0, 1.0, 0.0, 1.0, 1.0, 0.0, 1.0, 0.5, 1.0, 0.5975, 0.9904, 0.6913, 0.9619, 0.7778, 0.9157, 0.8536, 0.8536, 0.9157, 0.7778, 0.9619, 0.6913, 0.9904, 0.5975, 1.0, 0.5, 0.9904, 0.4025, 0.9619, 0.3087, 0.9157, 0.2222, 0.8536, 0.1464, 0.7778, 0.08427, 0.6913, 0.03806, 0.5975, 0.009607, 0.5, 0.0, 0.4025, 0.009607, 0.3087, 0.03806, 0.2222, 0.08427, 0.1464, 0.1464, 0.08426, 0.2222, 0.03806, 0.3087, 0.009607, 0.4025, 0.0, 0.5, 0.009607, 0.5975, 0.03806, 0.6913, 0.08427, 0.7778, 0.1464, 0.8536, 0.2222, 0.9157, 0.3087, 0.9619, 0.4025, 0.9904, 0.0, 0.0, 0.0, 0.0, 0.0, 0.0, 0.0, 0.0, 0.0, 0.0, 0.0, 0.0, 0.0, 0.0, 0.0, 0.0, 0.0, 0.0, 0.0, 0.0, 0.0, 0.0, 0.0, 0.0, 0.0, 0.0, 0.0, 0.0, 0.0, 0.0, 0.0, 0.0, 0.0, 0.0, 0.0, 0.0, 0.0, 0.0, 0.0, 0.0, 0.0, 0.0, 0.0, 0.0, 0.0, 0.0, 0.0, 0.0, 0.0, 0.0, 0.0, 0.0, 0.0, 0.0, 0.0, 0.0, 0.0, 0.0, 0.0, 0.0, 0.0, 0.0, 0.0, 0.0, 0.0, 0.0, 0.0, 0.0, 0.0, 0.0, 0.0, 0.0, 0.0, 0.0, 0.0, 0.0, 0.0, 0.0, 0.0, 0.0, 0.0, 0.0, 0.0, 0.0, 0.0, 0.0, 0.0, 0.0, 0.0, 0.0, 0.0, 0.0, 0.0, 0.0, 0.0, 0.0, 0.0, 0.0, 0.0, 0.0, 0.0, 0.0, 0.0, 0.0, 0.0, 0.0, 0.0, 0.0, 0.0, 0.0, 0.0, 0.0, 0.0, 0.0, 0.0, 0.0, 0.0, 0.0, 0.0, 0.0, 0.0, 0.0, 0.0, 0.0, 0.0, 0.0, 0.0, 0.0, 0.0, 0.0, 0.0, 0.0, 0.0, 0.0, 0.0, 0.0, 0.0, 0.0, 0.0, 0.0, 0.0, 0.0, 0.0, 0.0, 0.0, 0.0, 0.0, 0.0, 0.0, 0.0, 0.0, 0.0, 0.0, 0.0, 0.0, 0.0, 0.0, 0.0, 0.0, 0.0, 0.0, 0.0, 0.0, 0.0, 0.0, 0.0, 0.0, 0.0, 0.0, 0.0, 0.0, 0.0, 0.0, 0.0, 0.0, 0.0, 0.0, 0.0, 0.0, 0.0, 0.0, 0.0, 0.0, 0.0, 0.0, 0.0, 0.0, 0.0, 0.0, 0.0, 0.0, 0.0, 0.0, 0.0, 0.0, 0.0, 0.0, 0.0, 0.0, 0.0, 0.0, 0.0, 0.0, 0.0, 0.0, 0.0, 0.0, 0.0, 0.0, 0.0, 0.0, 0.0, 0.0, 0.0, 0.0, 0.0, 0.0, 0.0, 0.0, 0.0, 0.0, 0.0, 0.0, 0.0, 0.0, 0.0, 0.0, 0.0, 0.0, 0.0, 0.0, 0.0, 0.0, 0.0, 0.0, 0.0, 0.0, 0.0, 0.0, 0.0, 0.0, 0.0, 0.0, 0.0, 0.0, 0.0, 0.0, 0.0, 0.0, 0.0, 0.0, 0.0, 0.0, 0.0, 0.0, 0.0, 0.0, 0.0, 0.0, 0.0, 0.0, 0.0, 0.0, 0.0, 0.0, 0.0, 0.0, 0.0, 0.0, 0.0, 0.0, 0.0, 0.0, 0.0, 0.0, 0.0, 0.0, 0.0, 0.0, 0.0, 0.0, 0.0, 0.0, 0.0, 0.0, 0.0, 0.0, 0.0, 0.0, 0.0, 0.0, 0.0, 0.0, 0.0, 0.0, 0.0, 0.0, 0.0, 0.0, 0.0, 0.0, 0.0, 0.0, 0.0, 0.0, 0.0, 0.0, 0.0, 0.0, 0.0, 0.0, 0.0, 0.0, 0.0, 0.0, 0.0, 0.0, 0.0, 0.0, 0.0, 0.0, 0.0, 0.0, 0.0, 0.0, 0.0, 0.0, 0.0, 0.0, 0.0, 0.0, 0.0, 0.0, 0.0, 0.0, 0.0, 0.0, 0.0, 0.0, 0.0, 0.0, 0.0, 0.0, 0.0, 0.0, 0.0, 0.0, 0.0, 0.0, 0.0, 0.0, 0.0, 0.0, 0.0, 0.0, 0.0, 0.0, 0.0, 0.0, 0.0, 0.0, 0.0, 0.0, 0.0, 0.0, 0.0, 0.0, 0.0, 0.0, 0.0, 0.0, 0.0, 0.0, 0.0, 0.0, 0.0, 0.0, 0.0, 0.0, 0.0, 0.0, 0.0, 0.0, 0.0, 0.0, 0.0, 1.0, 0.0, 1.0, 1.0, 0.0, 1.0, 0.0, 0.0, 1.0, 0.0, 1.0, 1.0, 0.0, 1.0, 0.0, 0.0, 1.0, 0.0, 1.0, 1.0, 0.0, 1.0, 0.0, 0.0, 1.0, 0.0, 1.0, 1.0, 0.0, 1.0, 0.0, 0.0, 1.0, 0.0, 1.0, 1.0, 0.0, 1.0, 0.0, 0.0, 1.0, 0.0, 1.0, 1.0, 0.0, 1.0, 0.0, 0.0, 1.0, 0.0, 1.0, 1.0, 0.0, 1.0, 0.0, 0.0, 1.0, 0.0, 1.0, 1.0, 0.0, 1.0, 0.0, 0.0, 1.0, 0.0, 1.0, 1.0, 0.0, 1.0, 0.0, 0.0, 1.0, 0.0, 1.0, 1.0, 0.0, 1.0, 0.0, 0.0, 1.0, 0.0, 1.0, 1.0, 0.0, 1.0, 0.0, 0.0, 1.0, 0.0, 1.0, 1.0, 0.0, 1.0, 0.0, 0.0, 1.0, 0.0, 1.0, 1.0, 0.0, 1.0, 0.0, 0.0, 1.0, 0.0, 1.0, 1.0, 0.0, 1.0, 0.0, 0.0, 1.0, 0.0, 1.0, 1.0, 0.0, 1.0, 0.0, 0.0, 1.0, 0.0, 1.0, 1.0, 0.0, 1.0, 0.0, 0.0, 1.0, 0.0, 1.0, 1.0, 0.0, 1.0, 0.0, 0.0, 1.0, 0.0, 1.0, 1.0, 0.0, 1.0, 0.0, 0.0, 1.0, 0.0, 1.0, 1.0, 0.0, 1.0, 0.0, 0.0, 1.0, 0.0, 1.0, 1.0, 0.0, 1.0, 0.0, 0.0, 1.0, 0.0, 1.0, 1.0, 0.0, 1.0, 0.0, 0.0, 1.0, 0.0, 1.0, 1.0, 0.0, 1.0, 0.0, 0.0, 1.0, 0.0, 1.0, 1.0, 0.0, 1.0, 0.0, 0.0, 1.0, 0.0, 1.0, 1.0, 0.0, 1.0, 0.0, 0.0, 1.0, 0.0, 1.0, 1.0, 0.0, 1.0, 0.0, 0.0, 1.0, 0.0, 1.0, 1.0, 0.0, 1.0, 0.0, 0.0, 1.0, 0.0, 1.0, 1.0, 0.0, 1.0, 0.0, 0.0, 1.0, 0.0, 1.0, 1.0, 0.0, 1.0, 0.0, 0.0, 1.0, 0.0, 1.0, 1.0, 0.0, 1.0, 0.0, 0.0, 1.0, 0.0, 1.0, 1.0, 0.0, 1.0, 0.4804, 1.001, 0.448, 0.9941, 0.4175, 0.9814, 0.39, 0.963, 0.3666, 0.9396, 0.3483, 0.912, 0.3356, 0.8814, 0.3292, 0.8489, 0.3292, 0.8157, 0.3356, 0.7832, 0.3483, 0.7526, 0.3666, 0.725, 0.39, 0.7016, 0.4175, 0.6832, 0.448, 0.6705, 0.4804, 0.664, 0.5135, 0.664, 0.5459, 0.6705, 0.5764, 0.6832, 0.6039, 0.7016, 0.6272, 0.725, 0.6456, 0.7526, 0.6582, 0.7832, 0.6647, 0.8157, 0.6647, 0.8489, 0.6582, 0.8814, 0.6456, 0.912, 0.6272, 0.9396, 0.6039, 0.963, 0.5764, 0.9814, 0.5459, 0.9941, 0.5135, 1.001, 0.0, 0.0, 1.0, 0.0, 1.0, 1.0, 0.0, 1.0, 0.0, 0.0, 1.0, 0.0, 1.0, 1.0, 0.0, 1.0, 0.5, 1.0, 0.5975, 0.9904, 0.6913, 0.9619, 0.7778, 0.9157, 0.8536, 0.8536, 0.9157, 0.7778, 0.9619, 0.6913, 0.9904, 0.5975, 1.0, 0.5, 0.9904, 0.4025, 0.9619, 0.3087, 0.9157, 0.2222, 0.8536, 0.1464, 0.7778, 0.08427, 0.6913, 0.03806, 0.5975, 0.009607, 0.5, 0.0, 0.4025, 0.009607, 0.3087, 0.03806, 0.2222, 0.08427, 0.1464, 0.1464, 0.08426, 0.2222, 0.03806, 0.3087, 0.009607, 0.4025, 0.0, 0.5, 0.009607, 0.5975, 0.03806, 0.6913, 0.08427, 0.7778, 0.1464, 0.8536, 0.2222, 0.9157, 0.3087, 0.9619, 0.4025, 0.9904, 0.0, 0.0, 0.0, 0.0, 0.0, 0.0, 0.0, 0.0, 0.0, 0.0, 0.0, 0.0, 0.0, 0.0, 0.0, 0.0, 0.0, 0.0, 0.0, 0.0, 0.0, 0.0, 0.0, 0.0, 0.0, 0.0, 0.0, 0.0, 0.0, 0.0, 0.0, 0.0, 0.0, 0.0, 0.0, 0.0, 0.0, 0.0, 0.0, 0.0, 0.0, 0.0, 0.0, 0.0, 0.0, 0.0, 0.0, 0.0, 0.0, 0.0, 0.0, 0.0, 0.0, 0.0, 0.0, 0.0, 0.0, 0.0, 0.0, 0.0, 0.0, 0.0, 0.0, 0.0, 0.0, 0.0, 0.0, 0.0, 0.0, 0.0, 0.0, 0.0, 0.0, 0.0, 0.0, 0.0, 0.0, 0.0, 0.0, 0.0, 0.0, 0.0, 0.0, 0.0, 0.0, 0.0, 0.0, 0.0, 0.0, 0.0, 0.0, 0.0, 0.0, 0.0, 0.0, 0.0, 0.0, 0.0, 0.0, 0.0, 0.0, 0.0, 0.0, 0.0, 0.0, 0.0, 0.0, 0.0, 0.0, 0.0, 0.0, 0.0, 0.0, 0.0, 0.0, 0.0, 0.0, 0.0, 0.0, 0.0, 0.0, 0.0, 0.0, 0.0, 0.0, 0.0, 0.0, 0.0, 0.0, 0.0, 0.0, 0.0, 0.0, 0.0, 0.0, 0.0, 0.0, 0.0, 0.0, 0.0, 0.0, 0.0, 0.0, 0.0, 0.0, 0.0, 0.0, 0.0, 0.0, 0.0, 0.0, 0.0, 0.0, 0.0, 0.0, 0.0, 0.0, 0.0, 0.0, 0.0, 0.0, 0.0, 0.0, 0.0, 0.0, 0.0, 0.0, 0.0, 0.0, 0.0, 0.0, 0.0, 0.0, 0.0, 0.0, 0.0, 0.0, 0.0, 0.0, 0.0, 0.0, 0.0, 0.0, 0.0, 0.0, 0.0, 0.0, 0.0, 0.0, 0.0, 0.0, 0.0, 0.0, 0.0, 0.0, 0.0, 0.0, 0.0, 0.0, 0.0, 0.0, 0.0, 0.0, 0.0, 0.0, 0.0, 0.0, 0.0, 0.0, 0.0, 0.0, 0.0, 0.0, 0.0, 0.0, 0.0, 0.0, 0.0, 0.0, 0.0, 0.0, 0.0, 0.0, 0.0, 0.0, 0.0, 0.0, 0.0, 0.0, 0.0, 0.0, 0.0, 0.0, 0.0, 0.0, 0.0, 0.0, 0.0, 0.0, 0.0, 0.0, 0.0, 0.0, 0.0, 0.0, 0.0, 0.0, 0.0, 0.0, 0.0, 0.0, 0.0, 0.0, 0.0, 0.0, 0.0, 0.0, 0.0, 0.0, 0.0, 0.0, 0.0, 0.0, 0.0, 0.0, 0.0, 0.0, 0.0, 0.0, 0.0, 0.0, 0.0, 0.0, 0.0, 0.0, 0.0, 0.0, 0.0, 0.0, 0.0, 0.0, 0.0, 0.0, 0.0, 0.0, 0.0, 0.0, 0.0, 0.0, 0.0, 0.0, 0.0, 0.0, 0.0, 0.0, 0.0, 0.0, 0.0, 0.0, 0.0, 0.0, 0.0, 0.0, 0.0, 0.0, 0.0, 0.0, 0.0, 0.0, 0.0, 0.0, 0.0, 0.0, 0.0, 0.0, 0.0, 0.0, 0.0, 0.0, 0.0, 0.0, 0.0, 0.0, 0.0, 0.0, 0.0, 0.0, 0.0, 0.0, 0.0, 0.0, 0.0, 0.0, 0.0, 0.0, 0.0, 0.0, 0.0, 0.0, 0.0, 0.0, 0.0, 0.0, 0.0, 0.0, 0.0, 0.0, 0.0, 0.0, 0.0, 0.0, 0.0, 0.0, 0.0, 0.0, 0.0, 0.0, 0.0, 0.0, 0.0, 0.0, 0.0, 0.0, 0.0, 0.0, 0.0, 0.0, 0.0, 0.0, 0.0, 0.0, 0.0, 0.0, 0.0, 0.0, 0.0, 0.0, 0.0, 0.0, 0.0, 0.0, 0.0, 0.0, 0.0, 0.0, 0.0, 1.0, 0.0, 1.0, 1.0, 0.0, 1.0, 0.0, 0.0, 1.0, 0.0, 1.0, 1.0, 0.0, 1.0, 0.0, 0.0, 1.0, 0.0, 1.0, 1.0, 0.0, 1.0, 0.0, 0.0, 1.0, 0.0, 1.0, 1.0, 0.0, 1.0, 0.0, 0.0, 1.0, 0.0, 1.0, 1.0, 0.0, 1.0, 0.0, 0.0, 1.0, 0.0, 1.0, 1.0, 0.0, 1.0, 0.0, 0.0, 1.0, 0.0, 1.0, 1.0, 0.0, 1.0, 0.0, 0.0, 1.0, 0.0, 1.0, 1.0, 0.0, 1.0, 0.0, 0.0, 1.0, 0.0, 1.0, 1.0, 0.0, 1.0, 0.0, 0.0, 1.0, 0.0, 1.0, 1.0, 0.0, 1.0, 0.0, 0.0, 1.0, 0.0, 1.0, 1.0, 0.0, 1.0, 0.0, 0.0, 1.0, 0.0, 1.0, 1.0, 0.0, 1.0, 0.0, 0.0, 1.0, 0.0, 1.0, 1.0, 0.0, 1.0, 0.0, 0.0, 1.0, 0.0, 1.0, 1.0, 0.0, 1.0, 0.0, 0.0, 1.0, 0.0, 1.0, 1.0, 0.0, 1.0, 0.0, 0.0, 1.0, 0.0, 1.0, 1.0, 0.0, 1.0, 0.0, 0.0, 1.0, 0.0, 1.0, 1.0, 0.0, 1.0, 0.0, 0.0, 1.0, 0.0, 1.0, 1.0, 0.0, 1.0, 0.0, 0.0, 1.0, 0.0, 1.0, 1.0, 0.0, 1.0, 0.0, 0.0, 1.0, 0.0, 1.0, 1.0, 0.0, 1.0, 0.0, 0.0, 1.0, 0.0, 1.0, 1.0, 0.0, 1.0, 0.0, 0.0, 1.0, 0.0, 1.0, 1.0, 0.0, 1.0, 0.0, 0.0, 1.0, 0.0, 1.0, 1.0, 0.0, 1.0, 0.0, 0.0, 1.0, 0.0, 1.0, 1.0, 0.0, 1.0, 0.0, 0.0, 1.0, 0.0, 1.0, 1.0, 0.0, 1.0, 0.0, 0.0, 1.0, 0.0, 1.0, 1.0, 0.0, 1.0, 0.0, 0.0, 1.0, 0.0, 1.0, 1.0, 0.0, 1.0, 0.0, 0.0, 1.0, 0.0, 1.0, 1.0, 0.0, 1.0, 0.0, 0.0, 1.0, 0.0, 1.0, 1.0, 0.0, 1.0, 0.0, 0.0, 1.0, 0.0, 1.0, 1.0, 0.0, 1.0, 0.4804, 1.001, 0.448, 0.9941, 0.4175, 0.9814, 0.39, 0.963, 0.3666, 0.9396, 0.3483, 0.912, 0.3356, 0.8814, 0.3292, 0.8489, 0.3292, 0.8157, 0.3356, 0.7832, 0.3483, 0.7526, 0.3666, 0.725, 0.39, 0.7016, 0.4175, 0.6832, 0.448, 0.6705, 0.4804, 0.664, 0.5135, 0.664, 0.5459, 0.6705, 0.5764, 0.6832, 0.6039, 0.7016, 0.6272, 0.725, 0.6456, 0.7526, 0.6582, 0.7832, 0.6647, 0.8157, 0.6647, 0.8489, 0.6582, 0.8814, 0.6456, 0.912, 0.6272, 0.9396, 0.6039, 0.963, 0.5764, 0.9814, 0.5459, 0.9941, 0.5135, 1.001, 0.0, 0.0, 1.0, 0.0, 1.0, 1.0, 0.0, 1.0, 0.0, 0.0, 1.0, 0.0, 1.0, 1.0, 0.0, 1.0, 0.5, 1.0, 0.5975, 0.9904, 0.6913, 0.9619, 0.7778, 0.9157, 0.8536, 0.8536, 0.9157, 0.7778, 0.9619, 0.6913, 0.9904, 0.5975, 1.0, 0.5, 0.9904, 0.4025, 0.9619, 0.3087, 0.9157, 0.2222, 0.8536, 0.1464, 0.7778, 0.08427, 0.6913, 0.03806, 0.5975, 0.009607, 0.5, 0.0, 0.4025, 0.009607, 0.3087, 0.03806, 0.2222, 0.08427, 0.1464, 0.1464, 0.08426, 0.2222, 0.03806, 0.3087, 0.009607, 0.4025, 0.0, 0.5, 0.009607, 0.5975, 0.03806, 0.6913, 0.08427, 0.7778, 0.1464, 0.8536, 0.2222, 0.9157, 0.3087, 0.9619, 0.4025, 0.9904, 0.0, 0.0, 0.0, 0.0, 0.0, 0.0, 0.0, 0.0, 0.0, 0.0, 0.0, 0.0, 0.0, 0.0, 0.0, 0.0, 0.0, 0.0, 0.0, 0.0, 0.0, 0.0, 0.0, 0.0, 0.0, 0.0, 0.0, 0.0, 0.0, 0.0, 0.0, 0.0, 0.0, 0.0, 0.0, 0.0, 0.0, 0.0, 0.0, 0.0, 0.0, 0.0, 0.0, 0.0, 0.0, 0.0, 0.0, 0.0, 0.0, 0.0, 0.0, 0.0, 0.0, 0.0, 0.0, 0.0, 0.0, 0.0, 0.0, 0.0, 0.0, 0.0, 0.0, 0.0, 0.0, 0.0, 0.0, 0.0, 0.0, 0.0, 0.0, 0.0, 0.0, 0.0, 0.0, 0.0, 0.0, 0.0, 0.0, 0.0, 0.0, 0.0, 0.0, 0.0, 0.0, 0.0, 0.0, 0.0, 0.0, 0.0, 0.0, 0.0, 0.0, 0.0, 0.0, 0.0, 0.0, 0.0, 0.0, 0.0, 0.0, 0.0, 0.0, 0.0, 0.0, 0.0, 0.0, 0.0, 0.0, 0.0, 0.0, 0.0, 0.0, 0.0, 0.0, 0.0, 0.0, 0.0, 0.0, 0.0, 0.0, 0.0, 0.0, 0.0, 0.0, 0.0, 0.0, 0.0, 0.0, 0.0, 0.0, 0.0, 0.0, 0.0, 0.0, 0.0, 0.0, 0.0, 0.0, 0.0, 0.0, 0.0, 0.0, 0.0, 0.0, 0.0, 0.0, 0.0, 0.0, 0.0, 0.0, 0.0, 0.0, 0.0, 0.0, 0.0, 0.0, 0.0, 0.0, 0.0, 0.0, 0.0, 0.0, 0.0, 0.0, 0.0, 0.0, 0.0, 0.0, 0.0, 0.0, 0.0, 0.0, 0.0, 0.0, 0.0, 0.0, 0.0, 0.0, 0.0, 0.0, 0.0, 0.0, 0.0, 0.0, 0.0, 0.0, 0.0, 0.0, 0.0, 0.0, 0.0, 0.0, 0.0, 0.0, 0.0, 0.0, 0.0, 0.0, 0.0, 0.0, 0.0, 0.0, 0.0, 0.0, 0.0, 0.0, 0.0, 0.0, 0.0, 0.0, 0.0, 0.0, 0.0, 0.0, 0.0, 0.0, 0.0, 0.0, 0.0, 0.0, 0.0, 0.0, 0.0, 0.0, 0.0, 0.0, 0.0, 0.0, 0.0, 0.0, 0.0, 0.0, 0.0, 0.0, 0.0, 0.0, 0.0, 0.0, 0.0, 0.0, 0.0, 0.0, 0.0, 0.0, 0.0, 0.0, 0.0, 0.0, 0.0, 0.0, 0.0, 0.0, 0.0, 0.0, 0.0, 0.0, 0.0, 0.0, 0.0, 0.0, 0.0, 0.0, 0.0, 0.0, 0.0, 0.0, 0.0, 0.0, 0.0, 0.0, 0.0, 0.0, 0.0, 0.0, 0.0, 0.0, 0.0, 0.0, 0.0, 0.0, 0.0, 0.0, 0.0, 0.0, 0.0, 0.0, 0.0, 0.0, 0.0, 0.0, 0.0, 0.0, 0.0, 0.0, 0.0, 0.0, 0.0, 0.0, 0.0, 0.0, 0.0, 0.0, 0.0, 0.0, 0.0, 0.0, 0.0, 0.0, 0.0, 0.0, 0.0, 0.0, 0.0, 0.0, 0.0, 0.0, 0.0, 0.0, 0.0, 0.0, 0.0, 0.0, 0.0, 0.0, 0.0, 0.0, 0.0, 0.0, 0.0, 0.0, 0.0, 0.0, 0.0, 0.0, 0.0, 0.0, 0.0, 0.0, 0.0, 0.0, 0.0, 0.0, 0.0, 0.0, 0.0, 0.0, 0.0, 0.0, 0.0, 0.0, 0.0, 0.0, 0.0, 0.0, 0.0, 0.0, 0.0, 0.0, 0.0, 0.0, 0.0, 0.0, 0.0, 0.0, 0.0, 0.0, 0.0, 0.0, 0.0, 0.0, 0.0, 0.0, 0.0, 0.0, 0.0, 0.0, 0.0, 0.0, 0.0, 0.0, 0.0, 0.0, 0.0, 0.0, 0.0, 1.0, 0.0, 1.0, 1.0, 0.0, 1.0, 0.0, 0.0, 1.0, 0.0, 1.0, 1.0, 0.0, 1.0, 0.0, 0.0, 1.0, 0.0, 1.0, 1.0, 0.0, 1.0, 0.0, 0.0, 1.0, 0.0, 1.0, 1.0, 0.0, 1.0, 0.0, 0.0, 1.0, 0.0, 1.0, 1.0, 0.0, 1.0, 0.0, 0.0, 1.0, 0.0, 1.0, 1.0, 0.0, 1.0, 0.0, 0.0, 1.0, 0.0, 1.0, 1.0, 0.0, 1.0, 0.0, 0.0, 1.0, 0.0, 1.0, 1.0, 0.0, 1.0, 0.0, 0.0, 1.0, 0.0, 1.0, 1.0, 0.0, 1.0, 0.0, 0.0, 1.0, 0.0, 1.0, 1.0, 0.0, 1.0, 0.0, 0.0, 1.0, 0.0, 1.0, 1.0, 0.0, 1.0, 0.0, 0.0, 1.0, 0.0, 1.0, 1.0, 0.0, 1.0, 0.0, 0.0, 1.0, 0.0, 1.0, 1.0, 0.0, 1.0, 0.0, 0.0, 1.0, 0.0, 1.0, 1.0, 0.0, 1.0, 0.0, 0.0, 1.0, 0.0, 1.0, 1.0, 0.0, 1.0, 0.0, 0.0, 1.0, 0.0, 1.0, 1.0, 0.0, 1.0, 0.0, 0.0, 1.0, 0.0, 1.0, 1.0, 0.0, 1.0, 0.0, 0.0, 1.0, 0.0, 1.0, 1.0, 0.0, 1.0, 0.0, 0.0, 1.0, 0.0, 1.0, 1.0, 0.0, 1.0, 0.0, 0.0, 1.0, 0.0, 1.0, 1.0, 0.0, 1.0, 0.0, 0.0, 1.0, 0.0, 1.0, 1.0, 0.0, 1.0, 0.0, 0.0, 1.0, 0.0, 1.0, 1.0, 0.0, 1.0, 0.0, 0.0, 1.0, 0.0, 1.0, 1.0, 0.0, 1.0, 0.0, 0.0, 1.0, 0.0, 1.0, 1.0, 0.0, 1.0, 0.0, 0.0, 1.0, 0.0, 1.0, 1.0, 0.0, 1.0, 0.0, 0.0, 1.0, 0.0, 1.0, 1.0, 0.0, 1.0, 0.0, 0.0, 1.0, 0.0, 1.0, 1.0, 0.0, 1.0, 0.0, 0.0, 1.0, 0.0, 1.0, 1.0, 0.0, 1.0, 0.0, 0.0, 1.0, 0.0, 1.0, 1.0, 0.0, 1.0, 0.0, 0.0, 1.0, 0.0, 1.0, 1.0, 0.0, 1.0, 0.4804, 1.001, 0.448, 0.9941, 0.4175, 0.9814, 0.39, 0.963, 0.3666, 0.9396, 0.3483, 0.912, 0.3356, 0.8814, 0.3292, 0.8489, 0.3292, 0.8157, 0.3356, 0.7832, 0.3483, 0.7526, 0.3666, 0.725, 0.39, 0.7016, 0.4175, 0.6832, 0.448, 0.6705, 0.4804, 0.664, 0.5135, 0.664, 0.5459, 0.6705, 0.5764, 0.6832, 0.6039, 0.7016, 0.6272, 0.725, 0.6456, 0.7526, 0.6582, 0.7832, 0.6647, 0.8157, 0.6647, 0.8489, 0.6582, 0.8814, 0.6456, 0.912, 0.6272, 0.9396, 0.6039, 0.963, 0.5764, 0.9814, 0.5459, 0.9941, 0.5135, 1.001, 0.0, 0.0, 1.0, 0.0, 1.0, 1.0, 0.0, 1.0, 0.0, 0.0, 1.0, 0.0, 1.0, 1.0, 0.0, 1.0, 0.5, 1.0, 0.5975, 0.9904, 0.6913, 0.9619, 0.7778, 0.9157, 0.8536, 0.8536, 0.9157, 0.7778, 0.9619, 0.6913, 0.9904, 0.5975, 1.0, 0.5, 0.9904, 0.4025, 0.9619, 0.3087, 0.9157, 0.2222, 0.8536, 0.1464, 0.7778, 0.08427, 0.6913, 0.03806, 0.5975, 0.009607, 0.5, 0.0, 0.4025, 0.009607, 0.3087, 0.03806, 0.2222, 0.08427, 0.1464, 0.1464, 0.08426, 0.2222, 0.03806, 0.3087, 0.009607, 0.4025, 0.0, 0.5, 0.009607, 0.5975, 0.03806, 0.6913, 0.08427, 0.7778, 0.1464, 0.8536, 0.2222, 0.9157, 0.3087, 0.9619, 0.4025, 0.9904, 0.0, 0.0, 0.0, 0.0, 0.0, 0.0, 0.0, 0.0, 0.0, 0.0, 0.0, 0.0, 0.0, 0.0, 0.0, 0.0, 0.0, 0.0, 0.0, 0.0, 0.0, 0.0, 0.0, 0.0, 0.0, 0.0, 0.0, 0.0, 0.0, 0.0, 0.0, 0.0, 0.0, 0.0, 0.0, 0.0, 0.0, 0.0, 0.0, 0.0, 0.0, 0.0, 0.0, 0.0, 0.0, 0.0, 0.0, 0.0, 0.0, 0.0, 0.0, 0.0, 0.0, 0.0, 0.0, 0.0, 0.0, 0.0, 0.0, 0.0, 0.0, 0.0, 0.0, 0.0, 0.0, 0.0, 0.0, 0.0, 0.0, 0.0, 0.0, 0.0, 0.0, 0.0, 0.0, 0.0, 0.0, 0.0, 0.0, 0.0, 0.0, 0.0, 0.0, 0.0, 0.0, 0.0, 0.0, 0.0, 0.0, 0.0, 0.0, 0.0, 0.0, 0.0, 0.0, 0.0, 0.0, 0.0, 0.0, 0.0, 0.0, 0.0, 0.0, 0.0, 0.0, 0.0, 0.0, 0.0, 0.0, 0.0, 0.0, 0.0, 0.0, 0.0, 0.0, 0.0, 0.0, 0.0, 0.0, 0.0, 0.0, 0.0, 0.0, 0.0, 0.0, 0.0, 0.0, 0.0, 0.0, 0.0, 0.0, 0.0, 0.0, 0.0, 0.0, 0.0, 0.0, 0.0, 0.0, 0.0, 0.0, 0.0, 0.0, 0.0, 0.0, 0.0, 0.0, 0.0, 0.0, 0.0, 0.0, 0.0, 0.0, 0.0, 0.0, 0.0, 0.0, 0.0, 0.0, 0.0, 0.0, 0.0, 0.0, 0.0, 0.0, 0.0, 0.0, 0.0, 0.0, 0.0, 0.0, 0.0, 0.0, 0.0, 0.0, 0.0, 0.0, 0.0, 0.0, 0.0, 0.0, 0.0, 0.0, 0.0, 0.0, 0.0, 0.0, 0.0, 0.0, 0.0, 0.0, 0.0, 0.0, 0.0, 0.0, 0.0, 0.0, 0.0, 0.0, 0.0, 0.0, 0.0, 0.0, 0.0, 0.0, 0.0, 0.0, 0.0, 0.0, 0.0, 0.0, 0.0, 0.0, 0.0, 0.0, 0.0, 0.0, 0.0, 0.0, 0.0, 0.0, 0.0, 0.0, 0.0, 0.0, 0.0, 0.0, 0.0, 0.0, 0.0, 0.0, 0.0, 0.0, 0.0, 0.0, 0.0, 0.0, 0.0, 0.0, 0.0, 0.0, 0.0, 0.0, 0.0, 0.0, 0.0, 0.0, 0.0, 0.0, 0.0, 0.0, 0.0, 0.0, 0.0, 0.0, 0.0, 0.0, 0.0, 0.0, 0.0, 0.0, 0.0, 0.0, 0.0, 0.0, 0.0, 0.0, 0.0, 0.0, 0.0, 0.0, 0.0, 0.0, 0.0, 0.0, 0.0, 0.0, 0.0, 0.0, 0.0, 0.0, 0.0, 0.0, 0.0, 0.0, 0.0, 0.0, 0.0, 0.0, 0.0, 0.0, 0.0, 0.0, 0.0, 0.0, 0.0, 0.0, 0.0, 0.0, 0.0, 0.0, 0.0, 0.0, 0.0, 0.0, 0.0, 0.0, 0.0, 0.0, 0.0, 0.0, 0.0, 0.0, 0.0, 0.0, 0.0, 0.0, 0.0, 0.0, 0.0, 0.0, 0.0, 0.0, 0.0, 0.0, 0.0, 0.0, 0.0, 0.0, 0.0, 0.0, 0.0, 0.0, 0.0, 0.0, 0.0, 0.0, 0.0, 0.0, 0.0, 0.0, 0.0, 0.0, 0.0, 0.0, 0.0, 0.0, 0.0, 0.0, 0.0, 0.0, 0.0, 0.0, 0.0, 0.0, 0.0, 0.0, 0.0, 0.0, 0.0, 0.0, 0.0, 0.0, 0.0, 0.0, 0.0, 0.0, 0.0, 0.0, 0.0, 0.0, 0.0, 0.0, 0.0, 0.0, 0.0, 0.0, 0.0, 0.0, 0.0, 0.0, 0.0, 0.0, 0.0])
me_plane_003.materials.append(mat_metal)
me_plane_003.materials.append(mat_rustedmetal)
me_plane_003.materials.append(mat_nail)
me_plane_003.materials.append(mat_nailmetal)
me_plane_003.use_remesh_preserve_volume = False
me_plane_003.use_remesh_preserve_attributes = False
me_plane_003.use_mirror_vertex_groups = False
me_plane_003.update()

# ---- objects
ob_lamp = bpy.data.objects.new('Lamp', light_lamp)
ob_camera = bpy.data.objects.new('Camera', cam_camera)
ob_vent = bpy.data.objects.new('vent', me_plane_003)

# ---- transforms, parenting, visibility, modifiers, constraints
ob_lamp.location = (4.076, -1.273, 1.515)
ob_lamp.rotation_euler = (0.6503, 0.05522, 1.866)
ob_lamp.lock_rotations_4d = False
ob_lamp.empty_display_type = 'ARROWS'
ob_lamp.color = (0.0, 0.0, 0.0, 0.0)
ob_lamp.lineart.crease_threshold = 0.0
ob_camera.location = (7.481, -6.508, 5.344)
ob_camera.rotation_euler = (1.109, 0.0, 0.8149)
ob_camera.lock_rotations_4d = False
ob_camera.empty_display_type = 'ARROWS'
ob_camera.color = (0.0, 0.0, 0.0, 0.0)
ob_camera.display_type = 'WIRE'
ob_camera.lineart.crease_threshold = 0.0
ob_vent.location = (0.0, 0.0, 0.0)
ob_vent.rotation_euler = (0.0, -0.5236, 0.0)
ob_vent.scale = (-0.03768, 0.8361, 0.8361)
ob_vent.lineart.crease_threshold = 0.0

# ---- collection membership
col_collection_1.objects.link(ob_lamp)
col_collection_1.objects.link(ob_camera)
col_collection_1.objects.link(ob_vent)

# ---- scene / render settings (as saved in the file)
scene.camera = ob_camera
scene.frame_start = 1; scene.frame_end = 250; scene.frame_set(1)
scene.render.engine = 'CYCLES'
scene.render.resolution_percentage = 50
scene.render.dither_intensity = 0.0
scene.cycles.use_denoising = False
scene.cycles.samples = 128
scene.cycles.sampling_pattern = 'TABULATED_SOBOL'
scene.cycles.light_sampling_threshold = 0.0
scene.cycles.use_adaptive_sampling = False
scene.cycles.use_light_tree = False
scene.cycles.blur_glossy = 0.0
scene.cycles.sample_clamp_indirect = 0.0
scene.view_settings.view_transform = 'Standard'
bpy.context.view_layer.update()
